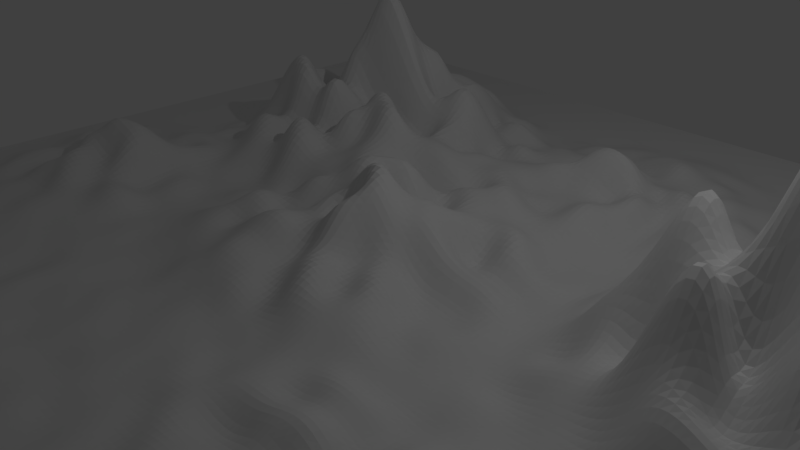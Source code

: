 # Source: BackgroundMenu.blend  (saved by Blender 2.79.0; exported with 4.5.12 LTS)
import bpy
from mathutils import Matrix  # noqa: F401  (used for matrix-valued properties, if any)

bpy.ops.wm.read_factory_settings(use_empty=True)
scene = bpy.context.scene
scene.name = 'Scene'

# ---- collections
col_collection_1 = bpy.data.collections.new('Collection 1'); scene.collection.children.link(col_collection_1)

# ---- world
world_world = bpy.data.worlds.new('World'); scene.world = world_world
world_world.color = (0.05088, 0.05088, 0.05088)
world_world.use_sun_shadow = False
world_world.sun_shadow_jitter_overblur = 0.0
world_world.cycles.sampling_method = 'MANUAL'

# ---- cameras
cam_camera = bpy.data.cameras.new('Camera')
cam_camera.clip_end = 100.0
cam_camera.lens = 35.0
cam_camera.sensor_width = 32.0
cam_camera.sensor_height = 18.0
cam_camera.ortho_scale = 7.314
cam_camera.dof.focus_distance = 0.0

# ---- lights
light_lamp = bpy.data.lights.new('Lamp', 'POINT')
light_lamp.transmission_factor = 0.0
light_lamp.cutoff_distance = 30.0
light_lamp.energy = 100.0
light_lamp.shadow_buffer_clip_start = 1.001
light_lamp.shadow_soft_size = 0.1
light_lamp.shadow_maximum_resolution = 0.006
light_lamp.use_absolute_resolution = True

# ---- meshes
me_plane_001 = bpy.data.meshes.new('Plane.001')
me_plane_001.from_pydata([(-1.0, -1.0, 3.684e-05), (1.0, -1.0, 0.0), (-1.0, 1.0, 0.0), (1.0, 1.0, 0.0), (-1.0, 0.9048, 0.0), (-1.0, 0.8095, 0.0), (-1.0, 0.7143, 0.0), (-1.0, 0.619, 0.0), (-1.0, 0.5238, 0.0), (-1.0, 0.4286, 0.0), (-1.0, 0.3333, 0.0), (-1.0, 0.2381, 0.0), (-1.0, 0.1429, 0.0), (-1.0, 0.04762, 0.0), (-1.0, -0.04762, 0.0), (-1.0, -0.1429, 0.0), (-1.0, -0.2381, 0.0), (-1.0, -0.3333, 3.925e-05), (-1.0, -0.4286, 0.000716), (-1.0, -0.5238, 0.006544), (-1.0, -0.619, 0.005777), (-1.0, -0.7143, 0.0008455), (-1.0, -0.8095, 0.0006791), (-1.0, -0.9048, 0.001058), (-0.9048, -1.0, 0.002581), (-0.8095, -1.0, 0.005641), (-0.7143, -1.0, 0.004857), (-0.619, -1.0, 0.008133), (-0.5238, -1.0, 0.006351), (-0.4286, -1.0, 0.01241), (-0.3333, -1.0, 0.007829), (-0.2381, -1.0, 0.004834), (-0.1429, -1.0, 0.0111), (-0.04762, -1.0, 0.005477), (0.04762, -1.0, 0.005369), (0.1429, -1.0, 0.009046), (0.2381, -1.0, 0.004932), (0.3333, -1.0, 0.003187), (0.4286, -1.0, 9.01e-05), (0.5238, -1.0, 0.0), (0.619, -1.0, 0.0), (0.7143, -1.0, 0.0), (0.8095, -1.0, 0.0), (0.9048, -1.0, 0.0), (1.0, -0.9048, 0.0), (1.0, -0.8095, 0.0), (1.0, -0.7143, 0.0), (1.0, -0.619, 0.0), (1.0, -0.5238, 0.0), (1.0, -0.4286, 0.0), (1.0, -0.3333, 0.0), (1.0, -0.2381, 0.0), (1.0, -0.1429, 0.0), (1.0, -0.04762, 0.01109), (1.0, 0.04762, 0.0004797), (1.0, 0.1429, 0.02346), (1.0, 0.2381, 0.00166), (1.0, 0.3333, 0.0), (1.0, 0.4286, 0.0), (1.0, 0.5238, 0.0), (1.0, 0.619, 0.0), (1.0, 0.7143, 0.0), (1.0, 0.8095, 0.0), (1.0, 0.9048, 0.0), (0.9048, 1.0, 0.0), (0.8095, 1.0, 0.0), (0.7143, 1.0, 0.0), (0.619, 1.0, 0.0), (0.5238, 1.0, 0.0), (0.4286, 1.0, 0.0), (0.3333, 1.0, 0.0), (0.2381, 1.0, 0.0), (0.1429, 1.0, 0.0), (0.04762, 1.0, 0.0), (-0.04762, 1.0, 0.0), (-0.1429, 1.0, 0.0), (-0.2381, 1.0, 0.0), (-0.3333, 1.0, 0.0), (-0.4286, 1.0, 0.0), (-0.5238, 1.0, 0.0), (-0.619, 1.0, 0.0), (-0.7143, 1.0, 0.0), (-0.8095, 1.0, 0.0), (-0.9048, 1.0, 0.0), (-0.9048, -0.9048, 0.003506), (-0.9048, -0.8095, 0.003595), (-0.9048, -0.7143, 0.011), (-0.9048, -0.619, 0.01653), (-0.9048, -0.5238, 0.01622), (-0.9048, -0.4286, 0.002776), (-0.9048, -0.3333, 0.004908), (-0.9048, -0.2381, 0.0136), (-0.9048, -0.1429, 0.02418), (-0.9048, -0.04762, 0.004612), (-0.9048, 0.04762, 0.0001598), (-0.9048, 0.1429, 0.0), (-0.9048, 0.2381, 0.0), (-0.9048, 0.3333, 0.0), (-0.9048, 0.4286, 0.0), (-0.9048, 0.5238, 0.0), (-0.9048, 0.619, 0.0), (-0.9048, 0.7143, 0.0), (-0.9048, 0.8095, 0.0), (-0.9048, 0.9048, 0.0), (-0.8095, -0.9048, 0.006396), (-0.8095, -0.8095, 0.003602), (-0.8095, -0.7143, 0.01962), (-0.8095, -0.619, 0.005414), (-0.8095, -0.5238, 0.01337), (-0.8095, -0.4286, 0.01528), (-0.8095, -0.3333, 0.04404), (-0.8095, -0.2381, 0.06103), (-0.8095, -0.1429, 0.08881), (-0.8095, -0.04762, 0.04024), (-0.8095, 0.04762, 0.01519), (-0.8095, 0.1429, 0.0), (-0.8095, 0.2381, 0.0), (-0.8095, 0.3333, 0.0), (-0.8095, 0.4286, 0.0), (-0.8095, 0.5238, 0.0), (-0.8095, 0.619, 0.0), (-0.8095, 0.7143, 0.0), (-0.8095, 0.8095, 0.0), (-0.8095, 0.9048, 0.0), (-0.7143, -0.9048, 0.001615), (-0.7143, -0.8095, 0.004534), (-0.7143, -0.7143, 0.02163), (-0.7143, -0.619, 0.03229), (-0.7143, -0.5238, 0.01003), (-0.7143, -0.4286, 0.0214), (-0.7143, -0.3333, 0.02224), (-0.7143, -0.2381, 0.01265), (-0.7143, -0.1429, 0.0571), (-0.7143, -0.04762, 0.04276), (-0.7143, 0.04762, 0.03993), (-0.7143, 0.1429, 0.002402), (-0.7143, 0.2381, 0.01028), (-0.7143, 0.3333, 0.01523), (-0.7143, 0.4286, 0.07996), (-0.7143, 0.5238, 0.001048), (-0.7143, 0.619, 0.0), (-0.7143, 0.7143, 0.0), (-0.7143, 0.8095, 0.0), (-0.7143, 0.9048, 0.0), (-0.619, -0.9048, 0.005833), (-0.619, -0.8095, 0.009737), (-0.619, -0.7143, 0.02021), (-0.619, -0.619, 0.03162), (-0.619, -0.5238, 0.01427), (-0.619, -0.4286, 0.01487), (-0.619, -0.3333, 0.01832), (-0.619, -0.2381, 0.05181), (-0.619, -0.1429, 0.1293), (-0.619, -0.04762, 0.02348), (-0.619, 0.04762, 0.05973), (-0.619, 0.1429, 0.01657), (-0.619, 0.2381, 0.08064), (-0.619, 0.3333, 0.1494), (-0.619, 0.4286, 0.1447), (-0.619, 0.5238, 0.0935), (-0.619, 0.619, 0.06534), (-0.619, 0.7143, 0.0), (-0.619, 0.8095, 0.0), (-0.619, 0.9048, 0.0), (-0.5238, -0.9048, 0.002947), (-0.5238, -0.8095, 0.00788), (-0.5238, -0.7143, 0.01277), (-0.5238, -0.619, 0.005015), (-0.5238, -0.5238, 0.02079), (-0.5238, -0.4286, 0.02438), (-0.5238, -0.3333, 0.0297), (-0.5238, -0.2381, 0.0643), (-0.5238, -0.1429, 0.009382), (-0.5238, -0.04762, 0.03725), (-0.5238, 0.04762, 0.0308), (-0.5238, 0.1429, 0.1532), (-0.5238, 0.2381, 0.2304), (-0.5238, 0.3333, 0.04657), (-0.5238, 0.4286, 0.2196), (-0.5238, 0.5238, 0.08174), (-0.5238, 0.619, 0.1082), (-0.5238, 0.7143, 0.01988), (-0.5238, 0.8095, 0.0), (-0.5238, 0.9048, 0.0), (-0.4286, -0.9048, 0.01161), (-0.4286, -0.8095, 0.004698), (-0.4286, -0.7143, -0.004193), (-0.4286, -0.619, -0.00269), (-0.4286, -0.5238, 0.01564), (-0.4286, -0.4286, 0.002831), (-0.4286, -0.3333, 0.009868), (-0.4286, -0.2381, 0.009228), (-0.4286, -0.1429, 0.01724), (-0.4286, -0.04762, 0.01832), (-0.4286, 0.04762, 0.04346), (-0.4286, 0.1429, 0.02074), (-0.4286, 0.2381, 0.1576), (-0.4286, 0.3333, 0.299), (-0.4286, 0.4286, 0.1159), (-0.4286, 0.5238, 0.2836), (-0.4286, 0.619, 0.09192), (-0.4286, 0.7143, 0.08077), (-0.4286, 0.8095, 0.0), (-0.4286, 0.9048, 0.0), (-0.3333, -0.9048, -0.00327), (-0.3333, -0.8095, -0.004928), (-0.3333, -0.7143, 0.00316), (-0.3333, -0.619, 0.01093), (-0.3333, -0.5238, 0.01177), (-0.3333, -0.4286, 0.01383), (-0.3333, -0.3333, 0.004229), (-0.3333, -0.2381, 0.008723), (-0.3333, -0.1429, 0.02076), (-0.3333, -0.04762, 0.04561), (-0.3333, 0.04762, 0.07047), (-0.3333, 0.1429, 0.1276), (-0.3333, 0.2381, 0.0615), (-0.3333, 0.3333, 0.05257), (-0.3333, 0.4286, 0.298), (-0.3333, 0.5238, 0.2315), (-0.3333, 0.619, 0.1382), (-0.3333, 0.7143, 0.009642), (-0.3333, 0.8095, 0.0), (-0.3333, 0.9048, 0.0), (-0.2381, -0.9048, 0.001154), (-0.2381, -0.8095, -0.006419), (-0.2381, -0.7143, -0.0008025), (-0.2381, -0.619, 0.006794), (-0.2381, -0.5238, -0.01005), (-0.2381, -0.4286, -0.005218), (-0.2381, -0.3333, -0.0008378), (-0.2381, -0.2381, 0.0279), (-0.2381, -0.1429, 0.05964), (-0.2381, -0.04762, 0.08049), (-0.2381, 0.04762, 0.05258), (-0.2381, 0.1429, 0.09058), (-0.2381, 0.2381, 0.1978), (-0.2381, 0.3333, 0.02874), (-0.2381, 0.4286, 0.06601), (-0.2381, 0.5238, 0.2283), (-0.2381, 0.619, 0.1214), (-0.2381, 0.7143, 0.02359), (-0.2381, 0.8095, 0.0), (-0.2381, 0.9048, 0.0), (-0.1429, -0.9048, -0.0001402), (-0.1429, -0.8095, 0.002417), (-0.1429, -0.7143, -0.006744), (-0.1429, -0.619, 0.003877), (-0.1429, -0.5238, 0.005071), (-0.1429, -0.4286, 0.001469), (-0.1429, -0.3333, 0.01919), (-0.1429, -0.2381, 0.04355), (-0.1429, -0.1429, 0.09212), (-0.1429, -0.04762, 0.07665), (-0.1429, 0.04762, 0.043), (-0.1429, 0.1429, 0.1211), (-0.1429, 0.2381, 0.1343), (-0.1429, 0.3333, 0.1652), (-0.1429, 0.4286, 0.1884), (-0.1429, 0.5238, 0.04341), (-0.1429, 0.619, 0.01586), (-0.1429, 0.7143, 0.0), (-0.1429, 0.8095, 0.0), (-0.1429, 0.9048, 0.0), (-0.04762, -0.9048, 0.003008), (-0.04762, -0.8095, 0.0006685), (-0.04762, -0.7143, -0.0007549), (-0.04762, -0.619, 0.01106), (-0.04762, -0.5238, 0.00815), (-0.04762, -0.4286, 0.00952), (-0.04762, -0.3333, 0.02614), (-0.04762, -0.2381, 0.0642), (-0.04762, -0.1429, 0.1222), (-0.04762, -0.04762, 0.1694), (-0.04762, 0.04762, 0.1871), (-0.04762, 0.1429, 0.05843), (-0.04762, 0.2381, 0.1191), (-0.04762, 0.3333, 0.1183), (-0.04762, 0.4286, 0.009612), (-0.04762, 0.5238, 0.03471), (-0.04762, 0.619, 0.01074), (-0.04762, 0.7143, 0.01557), (-0.04762, 0.8095, 0.0), (-0.04762, 0.9048, 0.0), (0.04762, -0.9048, 0.0004187), (0.04762, -0.8095, 0.009086), (0.04762, -0.7143, 0.001537), (0.04762, -0.619, -0.001646), (0.04762, -0.5238, 0.007465), (0.04762, -0.4286, 0.01744), (0.04762, -0.3333, 0.01644), (0.04762, -0.2381, 0.0229), (0.04762, -0.1429, 0.1106), (0.04762, -0.04762, 0.1913), (0.04762, 0.04762, 0.05412), (0.04762, 0.1429, 0.01951), (0.04762, 0.2381, 0.01665), (0.04762, 0.3333, 0.08837), (0.04762, 0.4286, 0.07184), (0.04762, 0.5238, 0.07006), (0.04762, 0.619, 0.02428), (0.04762, 0.7143, 0.03282), (0.04762, 0.8095, 0.003511), (0.04762, 0.9048, 0.0), (0.1429, -0.9048, 0.01099), (0.1429, -0.8095, 0.007558), (0.1429, -0.7143, 0.01157), (0.1429, -0.619, 0.02312), (0.1429, -0.5238, 0.01324), (0.1429, -0.4286, 0.008322), (0.1429, -0.3333, 0.02307), (0.1429, -0.2381, 0.07827), (0.1429, -0.1429, 0.07873), (0.1429, -0.04762, 0.05994), (0.1429, 0.04762, 0.09915), (0.1429, 0.1429, 0.0571), (0.1429, 0.2381, 0.09594), (0.1429, 0.3333, 0.0634), (0.1429, 0.4286, 0.09128), (0.1429, 0.5238, 0.07797), (0.1429, 0.619, 0.04625), (0.1429, 0.7143, 0.04926), (0.1429, 0.8095, 0.003451), (0.1429, 0.9048, 0.0), (0.2381, -0.9048, 0.005082), (0.2381, -0.8095, 0.008635), (0.2381, -0.7143, 0.01424), (0.2381, -0.619, 0.02387), (0.2381, -0.5238, 0.02379), (0.2381, -0.4286, 0.04966), (0.2381, -0.3333, 0.01788), (0.2381, -0.2381, 0.06344), (0.2381, -0.1429, 0.01398), (0.2381, -0.04762, 0.03207), (0.2381, 0.04762, 0.02232), (0.2381, 0.1429, 0.09079), (0.2381, 0.2381, 0.05255), (0.2381, 0.3333, 0.1001), (0.2381, 0.4286, 0.01919), (0.2381, 0.5238, 0.06826), (0.2381, 0.619, 0.04538), (0.2381, 0.7143, 0.0425), (0.2381, 0.8095, 0.01339), (0.2381, 0.9048, 0.0), (0.3333, -0.9048, 0.004197), (0.3333, -0.8095, 0.0003857), (0.3333, -0.7143, 0.0168), (0.3333, -0.619, 0.02872), (0.3333, -0.5238, 0.01936), (0.3333, -0.4286, 0.07269), (0.3333, -0.3333, 0.06523), (0.3333, -0.2381, 0.01418), (0.3333, -0.1429, 0.02827), (0.3333, -0.04762, 0.03243), (0.3333, 0.04762, 0.008155), (0.3333, 0.1429, 0.02817), (0.3333, 0.2381, 0.007764), (0.3333, 0.3333, 0.01422), (0.3333, 0.4286, 0.009636), (0.3333, 0.5238, 0.104), (0.3333, 0.619, 0.04071), (0.3333, 0.7143, 0.00758), (0.3333, 0.8095, 0.0005743), (0.3333, 0.9048, 0.0), (0.4286, -0.9048, 0.001354), (0.4286, -0.8095, 0.001569), (0.4286, -0.7143, 0.008862), (0.4286, -0.619, 0.02763), (0.4286, -0.5238, 0.0554), (0.4286, -0.4286, 0.006569), (0.4286, -0.3333, 0.005375), (0.4286, -0.2381, 0.02147), (0.4286, -0.1429, 0.003101), (0.4286, -0.04762, 0.02653), (0.4286, 0.04762, 0.02698), (0.4286, 0.1429, 0.07284), (0.4286, 0.2381, 0.03472), (0.4286, 0.3333, 0.04375), (0.4286, 0.4286, 0.0261), (0.4286, 0.5238, 0.05826), (0.4286, 0.619, 0.0273), (0.4286, 0.7143, 0.008129), (0.4286, 0.8095, 0.0), (0.4286, 0.9048, 0.0), (0.5238, -0.9048, 0.0), (0.5238, -0.8095, 0.0), (0.5238, -0.7143, 0.0121), (0.5238, -0.619, 0.02534), (0.5238, -0.5238, 0.02038), (0.5238, -0.4286, 0.01161), (0.5238, -0.3333, 0.005463), (0.5238, -0.2381, 0.008752), (0.5238, -0.1429, 0.03945), (0.5238, -0.04762, 0.08846), (0.5238, 0.04762, 0.1854), (0.5238, 0.1429, 0.166), (0.5238, 0.2381, 0.04288), (0.5238, 0.3333, 0.03347), (0.5238, 0.4286, 0.01635), (0.5238, 0.5238, 0.01097), (0.5238, 0.619, 0.003348), (0.5238, 0.7143, 0.0), (0.5238, 0.8095, 0.0), (0.5238, 0.9048, 0.0), (0.619, -0.9048, 0.0), (0.619, -0.8095, 0.0), (0.619, -0.7143, 0.0), (0.619, -0.619, 0.0003771), (0.619, -0.5238, 0.01074), (0.619, -0.4286, 0.01257), (0.619, -0.3333, 0.01707), (0.619, -0.2381, 0.001715), (0.619, -0.1429, 0.04576), (0.619, -0.04762, 0.2778), (0.619, 0.04762, 0.1718), (0.619, 0.1429, 0.1481), (0.619, 0.2381, 0.0876), (0.619, 0.3333, 0.001905), (0.619, 0.4286, 0.0), (0.619, 0.5238, 0.0), (0.619, 0.619, 0.0), (0.619, 0.7143, 0.0), (0.619, 0.8095, 0.0), (0.619, 0.9048, 0.0), (0.7143, -0.9048, 0.0), (0.7143, -0.8095, 0.0), (0.7143, -0.7143, 0.0), (0.7143, -0.619, 0.0), (0.7143, -0.5238, 0.005541), (0.7143, -0.4286, 0.003131), (0.7143, -0.3333, 0.001214), (0.7143, -0.2381, 0.0004167), (0.7143, -0.1429, 0.1482), (0.7143, -0.04762, 0.1136), (0.7143, 0.04762, 0.3677), (0.7143, 0.1429, 0.2627), (0.7143, 0.2381, 0.2326), (0.7143, 0.3333, 0.01334), (0.7143, 0.4286, 0.005634), (0.7143, 0.5238, 0.0), (0.7143, 0.619, 0.0), (0.7143, 0.7143, 0.0), (0.7143, 0.8095, 0.0), (0.7143, 0.9048, 0.0), (0.8095, -0.9048, 0.0), (0.8095, -0.8095, 0.0), (0.8095, -0.7143, 0.0), (0.8095, -0.619, 0.0), (0.8095, -0.5238, 0.0), (0.8095, -0.4286, 0.0), (0.8095, -0.3333, 0.0), (0.8095, -0.2381, 0.0), (0.8095, -0.1429, 0.0655), (0.8095, -0.04762, 0.267), (0.8095, 0.04762, 0.3939), (0.8095, 0.1429, 0.1265), (0.8095, 0.2381, 0.07178), (0.8095, 0.3333, 0.1241), (0.8095, 0.4286, 0.0), (0.8095, 0.5238, 0.0), (0.8095, 0.619, 0.0), (0.8095, 0.7143, 0.0), (0.8095, 0.8095, 0.0), (0.8095, 0.9048, 0.0), (0.9048, -0.9048, 0.0), (0.9048, -0.8095, 0.0), (0.9048, -0.7143, 0.0), (0.9048, -0.619, 0.0), (0.9048, -0.5238, 0.0), (0.9048, -0.4286, 0.0), (0.9048, -0.3333, 0.0), (0.9048, -0.2381, 0.0), (0.9048, -0.1429, 0.02982), (0.9048, -0.04762, 0.04938), (0.9048, 0.04762, 0.07544), (0.9048, 0.1429, 0.1431), (0.9048, 0.2381, 0.0392), (0.9048, 0.3333, 0.0448), (0.9048, 0.4286, 0.0), (0.9048, 0.5238, 0.0), (0.9048, 0.619, 0.0), (0.9048, 0.7143, 0.0), (0.9048, 0.8095, 0.0), (0.9048, 0.9048, 0.0), (-1.0, -0.9524, 0.0008789), (0.9524, -1.0, 0.0), (1.0, 0.9524, 0.0), (-0.9524, 1.0, 0.0), (-1.0, 0.9524, 0.0), (-1.0, 0.8571, 0.0), (-1.0, 0.7619, 0.0), (-1.0, 0.6667, 0.0), (-1.0, 0.5714, 0.0), (-1.0, 0.4762, 0.0), (-1.0, 0.381, 0.0), (-1.0, 0.2857, 0.0), (-1.0, 0.1905, 0.0), (-1.0, 0.09524, 0.0), (-1.0, 7.451e-09, 0.0), (-1.0, -0.09524, 0.0), (-1.0, -0.1905, 0.0), (-1.0, -0.2857, 0.0), (-1.0, -0.381, 0.0005734), (-1.0, -0.4762, 0.005795), (-1.0, -0.5714, 0.004364), (-1.0, -0.6667, 0.002752), (-1.0, -0.7619, 0.002623), (-1.0, -0.8571, 0.0007657), (-0.9524, -1.0, 0.0004743), (-0.8571, -1.0, 0.004001), (-0.7619, -1.0, 0.005852), (-0.6667, -1.0, 0.001462), (-0.5714, -1.0, 0.003741), (-0.4762, -1.0, 0.01189), (-0.381, -1.0, 0.00809), (-0.2857, -1.0, 0.01542), (-0.1905, -1.0, 0.001398), (-0.09524, -1.0, 0.0007666), (-7.451e-09, -1.0, 0.009661), (0.09524, -1.0, 0.004184), (0.1905, -1.0, 0.004053), (0.2857, -1.0, 0.0004648), (0.381, -1.0, 0.0004391), (0.4762, -1.0, 0.0), (0.5714, -1.0, 0.0), (0.6667, -1.0, 0.0), (0.7619, -1.0, 0.0), (0.8571, -1.0, 0.0), (1.0, -0.9524, 0.0), (1.0, -0.8571, 0.0), (1.0, -0.7619, 0.0), (1.0, -0.6667, 0.0), (1.0, -0.5714, 0.0), (1.0, -0.4762, 0.0), (1.0, -0.381, 0.0), (1.0, -0.2857, 0.0), (1.0, -0.1905, 0.0), (1.0, -0.09524, 0.0), (1.0, -7.451e-09, 0.01401), (1.0, 0.09524, 0.059), (1.0, 0.1905, 0.02312), (1.0, 0.2857, 0.0), (1.0, 0.381, 0.0), (1.0, 0.4762, 0.0), (1.0, 0.5714, 0.0), (1.0, 0.6667, 0.0), (1.0, 0.7619, 0.0), (1.0, 0.8571, 0.0), (0.9524, 1.0, 0.0), (0.8571, 1.0, 0.0), (0.7619, 1.0, 0.0), (0.6667, 1.0, 0.0), (0.5714, 1.0, 0.0), (0.4762, 1.0, 0.0), (0.381, 1.0, 0.0), (0.2857, 1.0, 0.0), (0.1905, 1.0, 0.0), (0.09524, 1.0, 0.0), (7.451e-09, 1.0, 0.0), (-0.09524, 1.0, 0.0), (-0.1905, 1.0, 0.0), (-0.2857, 1.0, 0.0), (-0.381, 1.0, 0.0), (-0.4762, 1.0, 0.0), (-0.5714, 1.0, 0.0), (-0.6667, 1.0, 0.0), (-0.7619, 1.0, 0.0), (-0.8571, 1.0, 0.0), (-0.9048, 0.9524, 0.0), (-0.9048, -0.9524, 0.003013), (-0.9048, -0.8571, 0.004321), (-0.9048, -0.7619, 0.007785), (-0.9048, -0.6667, 0.006513), (-0.9048, -0.5714, 0.01266), (-0.9048, -0.4762, 0.005697), (-0.9048, -0.381, 0.007125), (-0.9048, -0.2857, 0.01017), (-0.9048, -0.1905, 0.002717), (-0.9048, -0.09524, 0.01233), (-0.9048, -7.451e-09, 0.00392), (-0.9048, 0.09524, 0.0), (-0.9048, 0.1905, 0.0), (-0.9048, 0.2857, 0.0), (-0.9048, 0.381, 0.0), (-0.9048, 0.4762, 0.0), (-0.9048, 0.5714, 0.0), (-0.9048, 0.6667, 0.0), (-0.9048, 0.7619, 0.0), (-0.9048, 0.8571, 0.0), (-0.8095, 0.9524, 0.0), (-0.8095, -0.9524, 0.006133), (-0.8095, -0.8571, 0.002501), (-0.8095, -0.7619, 0.02108), (-0.8095, -0.6667, 0.03115), (-0.8095, -0.5714, 0.01593), (-0.8095, -0.4762, 0.006809), (-0.8095, -0.381, 0.01153), (-0.8095, -0.2857, 0.03981), (-0.8095, -0.1905, 0.01604), (-0.8095, -0.09524, 0.001021), (-0.8095, -7.451e-09, 0.006163), (-0.8095, 0.09524, 0.004495), (-0.8095, 0.1905, 0.0), (-0.8095, 0.2857, 0.0), (-0.8095, 0.381, 0.0), (-0.8095, 0.4762, 0.0), (-0.8095, 0.5714, 0.0), (-0.8095, 0.6667, 0.0), (-0.8095, 0.7619, 0.0), (-0.8095, 0.8571, 0.0), (-0.7143, 0.9524, 0.0), (-0.7143, -0.9524, 0.0008295), (-0.7143, -0.8571, 0.01201), (-0.7143, -0.7619, 0.01672), (-0.7143, -0.6667, 0.02754), (-0.7143, -0.5714, 0.05292), (-0.7143, -0.4762, 0.02678), (-0.7143, -0.381, 0.03164), (-0.7143, -0.2857, 0.07949), (-0.7143, -0.1905, 0.1279), (-0.7143, -0.09524, 0.08916), (-0.7143, -7.451e-09, 0.01633), (-0.7143, 0.09524, 0.003164), (-0.7143, 0.1905, 0.02648), (-0.7143, 0.2857, 0.06936), (-0.7143, 0.381, 0.05146), (-0.7143, 0.4762, 0.07024), (-0.7143, 0.5714, 0.003624), (-0.7143, 0.6667, 0.0), (-0.7143, 0.7619, 0.0), (-0.7143, 0.8571, 0.0), (-0.619, 0.9524, 0.0), (-0.619, -0.9524, 0.006323), (-0.619, -0.8571, 0.001287), (-0.619, -0.7619, 0.01775), (-0.619, -0.6667, 0.01923), (-0.619, -0.5714, 0.0107), (-0.619, -0.4762, 0.02832), (-0.619, -0.381, 0.03127), (-0.619, -0.2857, 0.08653), (-0.619, -0.1905, 0.03912), (-0.619, -0.09524, 0.1356), (-0.619, -7.451e-09, 0.003471), (-0.619, 0.09524, 0.01783), (-0.619, 0.1905, 0.07035), (-0.619, 0.2857, 0.1743), (-0.619, 0.381, 0.1126), (-0.619, 0.4762, 0.03555), (-0.619, 0.5714, 0.05301), (-0.619, 0.6667, 0.009093), (-0.619, 0.7619, 0.0), (-0.619, 0.8571, 0.0), (-0.5238, 0.9524, 0.0), (-0.5238, -0.9524, 0.0008665), (-0.5238, -0.8571, 0.0008863), (-0.5238, -0.7619, -0.003234), (-0.5238, -0.6667, 0.01579), (-0.5238, -0.5714, 0.01314), (-0.5238, -0.4762, 0.01607), (-0.5238, -0.381, 0.01622), (-0.5238, -0.2857, 0.0242), (-0.5238, -0.1905, 0.008043), (-0.5238, -0.09524, 0.02401), (-0.5238, -7.451e-09, 0.01872), (-0.5238, 0.09524, 0.05446), (-0.5238, 0.1905, 0.02025), (-0.5238, 0.2857, 0.2546), (-0.5238, 0.381, 0.01276), (-0.5238, 0.4762, 0.08565), (-0.5238, 0.5714, 0.1871), (-0.5238, 0.6667, 0.1014), (-0.5238, 0.7619, 0.0003342), (-0.5238, 0.8571, 0.0), (-0.4286, 0.9524, 0.0), (-0.4286, -0.9524, 0.006002), (-0.4286, -0.8571, -0.002462), (-0.4286, -0.7619, 0.0002346), (-0.4286, -0.6667, -0.003218), (-0.4286, -0.5714, 0.01798), (-0.4286, -0.4762, 0.002881), (-0.4286, -0.381, 0.01207), (-0.4286, -0.2857, 0.009004), (-0.4286, -0.1905, 0.004398), (-0.4286, -0.09524, 0.001222), (-0.4286, -7.451e-09, 0.0054), (-0.4286, 0.09524, 0.07359), (-0.4286, 0.1905, 0.05902), (-0.4286, 0.2857, 0.1057), (-0.4286, 0.381, 0.2632), (-0.4286, 0.4762, 0.05569), (-0.4286, 0.5714, 0.1667), (-0.4286, 0.6667, 0.02832), (-0.4286, 0.7619, 4.352e-05), (-0.4286, 0.8571, 0.0), (-0.3333, 0.9524, 0.0), (-0.3333, -0.9524, 0.007298), (-0.3333, -0.8571, 0.003704), (-0.3333, -0.7619, 0.01199), (-0.3333, -0.6667, -0.001924), (-0.3333, -0.5714, 0.005698), (-0.3333, -0.4762, 0.01136), (-0.3333, -0.381, 0.001898), (-0.3333, -0.2857, 0.0005598), (-0.3333, -0.1905, 0.0189), (-0.3333, -0.09524, 0.01177), (-0.3333, -7.451e-09, 0.0073), (-0.3333, 0.09524, 0.1467), (-0.3333, 0.1905, 0.02886), (-0.3333, 0.2857, 0.1395), (-0.3333, 0.381, 0.4067), (-0.3333, 0.4762, 0.2035), (-0.3333, 0.5714, 0.001842), (-0.3333, 0.6667, 0.1121), (-0.3333, 0.7619, 0.008847), (-0.3333, 0.8571, 0.0), (-0.2381, 0.9524, 0.0), (-0.2381, -0.9524, -0.002018), (-0.2381, -0.8571, -0.002783), (-0.2381, -0.7619, -0.005347), (-0.2381, -0.6667, -0.01026), (-0.2381, -0.5714, 0.004522), (-0.2381, -0.4762, 0.005618), (-0.2381, -0.381, -0.000671), (-0.2381, -0.2857, 0.009125), (-0.2381, -0.1905, 0.04957), (-0.2381, -0.09524, 0.09193), (-0.2381, -7.451e-09, 0.002001), (-0.2381, 0.09524, 0.09249), (-0.2381, 0.1905, 0.08796), (-0.2381, 0.2857, 0.2148), (-0.2381, 0.381, 0.2106), (-0.2381, 0.4762, 0.08264), (-0.2381, 0.5714, 0.1682), (-0.2381, 0.6667, 0.02374), (-0.2381, 0.7619, 9.895e-05), (-0.2381, 0.8571, 0.0), (-0.1429, 0.9524, 0.0), (-0.1429, -0.9524, 0.004806), (-0.1429, -0.8571, 0.01113), (-0.1429, -0.7619, 0.008371), (-0.1429, -0.6667, 0.01041), (-0.1429, -0.5714, -0.004397), (-0.1429, -0.4762, 0.006802), (-0.1429, -0.381, 0.008458), (-0.1429, -0.2857, 0.04173), (-0.1429, -0.1905, 0.05844), (-0.1429, -0.09524, 0.02627), (-0.1429, -7.451e-09, 0.1502), (-0.1429, 0.09524, 0.1399), (-0.1429, 0.1905, 0.117), (-0.1429, 0.2857, 0.1094), (-0.1429, 0.381, 0.1259), (-0.1429, 0.4762, 0.137), (-0.1429, 0.5714, 0.1176), (-0.1429, 0.6667, 0.01784), (-0.1429, 0.7619, 0.0), (-0.1429, 0.8571, 0.0), (-0.04762, 0.9524, 0.0), (-0.04762, -0.9524, 0.006347), (-0.04762, -0.8571, -0.0004926), (-0.04762, -0.7619, 0.003475), (-0.04762, -0.6667, 5.619e-05), (-0.04762, -0.5714, -0.004081), (-0.04762, -0.4762, 0.0003637), (-0.04762, -0.381, 0.01347), (-0.04762, -0.2857, 0.04704), (-0.04762, -0.1905, 0.06984), (-0.04762, -0.09524, 0.06595), (-0.04762, -7.451e-09, 0.08534), (-0.04762, 0.09524, 0.1759), (-0.04762, 0.1905, 0.03204), (-0.04762, 0.2857, 0.09778), (-0.04762, 0.381, 0.06608), (-0.04762, 0.4762, 0.1225), (-0.04762, 0.5714, 0.04395), (-0.04762, 0.6667, 0.005652), (-0.04762, 0.7619, 0.0), (-0.04762, 0.8571, 0.0), (0.04762, 0.9524, 0.0), (0.04762, -0.9524, 0.007257), (0.04762, -0.8571, 0.006292), (0.04762, -0.7619, 0.007631), (0.04762, -0.6667, 0.01048), (0.04762, -0.5714, 0.01299), (0.04762, -0.4762, 0.01089), (0.04762, -0.381, 0.01633), (0.04762, -0.2857, 0.02419), (0.04762, -0.1905, 0.08408), (0.04762, -0.09524, 0.1919), (0.04762, -7.451e-09, 0.2351), (0.04762, 0.09524, 0.05706), (0.04762, 0.1905, 0.139), (0.04762, 0.2857, 0.1089), (0.04762, 0.381, 0.07602), (0.04762, 0.4762, 0.03371), (0.04762, 0.5714, 0.0506), (0.04762, 0.6667, 0.05689), (0.04762, 0.7619, 0.01388), (0.04762, 0.8571, 0.0), (0.1429, 0.9524, 0.0), (0.1429, -0.9524, 0.005416), (0.1429, -0.8571, 0.005976), (0.1429, -0.7619, 0.01283), (0.1429, -0.6667, 0.01391), (0.1429, -0.5714, 0.0229), (0.1429, -0.4762, 0.0405), (0.1429, -0.381, 0.02299), (0.1429, -0.2857, 0.05045), (0.1429, -0.1905, 0.03152), (0.1429, -0.09524, 0.08975), (0.1429, -7.451e-09, 0.1464), (0.1429, 0.09524, 0.1326), (0.1429, 0.1905, 0.07563), (0.1429, 0.2857, 0.03539), (0.1429, 0.381, 0.04285), (0.1429, 0.4762, 0.1432), (0.1429, 0.5714, 0.06566), (0.1429, 0.6667, 0.004632), (0.1429, 0.7619, 0.006781), (0.1429, 0.8571, 0.0), (0.2381, 0.9524, 0.0), (0.2381, -0.9524, 0.005152), (0.2381, -0.8571, 0.006304), (0.2381, -0.7619, 0.01094), (0.2381, -0.6667, 0.02623), (0.2381, -0.5714, 0.04552), (0.2381, -0.4762, 0.006623), (0.2381, -0.381, 0.04198), (0.2381, -0.2857, 0.03491), (0.2381, -0.1905, 0.06198), (0.2381, -0.09524, 0.01883), (0.2381, -7.451e-09, 0.06862), (0.2381, 0.09524, 0.08626), (0.2381, 0.1905, 0.03448), (0.2381, 0.2857, 0.08262), (0.2381, 0.381, 0.04604), (0.2381, 0.4762, 0.1544), (0.2381, 0.5714, 0.0327), (0.2381, 0.6667, 0.07664), (0.2381, 0.7619, 0.02953), (0.2381, 0.8571, 0.0), (0.3333, 0.9524, 0.0), (0.3333, -0.9524, 0.002562), (0.3333, -0.8571, 0.0009763), (0.3333, -0.7619, 0.01374), (0.3333, -0.6667, 0.01544), (0.3333, -0.5714, 0.04305), (0.3333, -0.4762, 0.05487), (0.3333, -0.381, 0.04895), (0.3333, -0.2857, 0.01117), (0.3333, -0.1905, 0.0218), (0.3333, -0.09524, 0.03098), (0.3333, -7.451e-09, 0.017), (0.3333, 0.09524, 0.02006), (0.3333, 0.1905, 0.007257), (0.3333, 0.2857, 0.0156), (0.3333, 0.381, 0.006485), (0.3333, 0.4762, 0.06974), (0.3333, 0.5714, 0.01566), (0.3333, 0.6667, 0.05496), (0.3333, 0.7619, 0.01981), (0.3333, 0.8571, 0.0), (0.4286, 0.9524, 0.0), (0.4286, -0.9524, 0.0001778), (0.4286, -0.8571, 0.0009379), (0.4286, -0.7619, 0.006063), (0.4286, -0.6667, 0.02116), (0.4286, -0.5714, 0.04011), (0.4286, -0.4762, 0.03741), (0.4286, -0.381, 0.01463), (0.4286, -0.2857, 0.00364), (0.4286, -0.1905, 0.02675), (0.4286, -0.09524, 0.008178), (0.4286, -7.451e-09, 0.0298), (0.4286, 0.09524, 0.05382), (0.4286, 0.1905, 0.03072), (0.4286, 0.2857, 0.02076), (0.4286, 0.381, 0.007346), (0.4286, 0.4762, 0.02651), (0.4286, 0.5714, 0.02126), (0.4286, 0.6667, 0.026), (0.4286, 0.7619, 0.0), (0.4286, 0.8571, 0.0), (0.5238, 0.9524, 0.0), (0.5238, -0.9524, 0.0), (0.5238, -0.8571, 0.0), (0.5238, -0.7619, 0.001178), (0.5238, -0.6667, 0.01261), (0.5238, -0.5714, 0.02568), (0.5238, -0.4762, 0.03451), (0.5238, -0.381, 0.05341), (0.5238, -0.2857, 0.02551), (0.5238, -0.1905, 0.008054), (0.5238, -0.09524, 0.05286), (0.5238, -7.451e-09, 0.09386), (0.5238, 0.09524, 0.2138), (0.5238, 0.1905, 0.0826), (0.5238, 0.2857, 0.04148), (0.5238, 0.381, 0.004479), (0.5238, 0.4762, 0.008631), (0.5238, 0.5714, 0.0001913), (0.5238, 0.6667, 0.0), (0.5238, 0.7619, 0.0), (0.5238, 0.8571, 0.0), (0.619, 0.9524, 0.0), (0.619, -0.9524, 0.0), (0.619, -0.8571, 0.0), (0.619, -0.7619, 0.0), (0.619, -0.6667, 0.003639), (0.619, -0.5714, 0.002479), (0.619, -0.4762, 0.02041), (0.619, -0.381, 0.009524), (0.619, -0.2857, 0.01113), (0.619, -0.1905, 0.009494), (0.619, -0.09524, 0.1415), (0.619, -7.451e-09, 0.1866), (0.619, 0.09524, 0.2102), (0.619, 0.1905, 0.08739), (0.619, 0.2857, 0.0136), (0.619, 0.381, 0.04632), (0.619, 0.4762, 0.0), (0.619, 0.5714, 0.0), (0.619, 0.6667, 0.0), (0.619, 0.7619, 0.0), (0.619, 0.8571, 0.0), (0.7143, 0.9524, 0.0), (0.7143, -0.9524, 0.0), (0.7143, -0.8571, 0.0), (0.7143, -0.7619, 0.0), (0.7143, -0.6667, 0.0), (0.7143, -0.5714, 0.0003081), (0.7143, -0.4762, 0.0008961), (0.7143, -0.381, 0.007144), (0.7143, -0.2857, 0.0005871), (0.7143, -0.1905, 0.01493), (0.7143, -0.09524, 0.0546), (0.7143, -7.451e-09, 0.02197), (0.7143, 0.09524, 0.5957), (0.7143, 0.1905, 0.2982), (0.7143, 0.2857, 0.2455), (0.7143, 0.381, 0.0751), (0.7143, 0.4762, 0.0), (0.7143, 0.5714, 0.0), (0.7143, 0.6667, 0.0), (0.7143, 0.7619, 0.0), (0.7143, 0.8571, 0.0), (0.8095, 0.9524, 0.0), (0.8095, -0.9524, 0.0), (0.8095, -0.8571, 0.0), (0.8095, -0.7619, 0.0), (0.8095, -0.6667, 0.0), (0.8095, -0.5714, 0.0), (0.8095, -0.4762, 0.0), (0.8095, -0.381, 0.0), (0.8095, -0.2857, 0.0), (0.8095, -0.1905, 0.05073), (0.8095, -0.09524, 0.07879), (0.8095, -7.451e-09, 0.2567), (0.8095, 0.09524, 0.2401), (0.8095, 0.1905, 0.2111), (0.8095, 0.2857, 0.04963), (0.8095, 0.381, 0.05695), (0.8095, 0.4762, 0.0), (0.8095, 0.5714, 0.0), (0.8095, 0.6667, 0.0), (0.8095, 0.7619, 0.0), (0.8095, 0.8571, 0.0), (0.9048, 0.9524, 0.0), (0.9048, -0.9524, 0.0), (0.9048, -0.8571, 0.0), (0.9048, -0.7619, 0.0), (0.9048, -0.6667, 0.0), (0.9048, -0.5714, 0.0), (0.9048, -0.4762, 0.0), (0.9048, -0.381, 0.0), (0.9048, -0.2857, 0.0), (0.9048, -0.1905, 0.0), (0.9048, -0.09524, 0.09592), (0.9048, -7.451e-09, 0.07049), (0.9048, 0.09524, 0.1914), (0.9048, 0.1905, 0.1929), (0.9048, 0.2857, 0.09053), (0.9048, 0.381, 0.0), (0.9048, 0.4762, 0.0), (0.9048, 0.5714, 0.0), (0.9048, 0.6667, 0.0), (0.9048, 0.7619, 0.0), (0.9048, 0.8571, 0.0), (-0.9524, -0.9048, 0.0001324), (-0.9524, -0.8095, 0.004107), (-0.9524, -0.7143, 0.004493), (-0.9524, -0.619, 0.01075), (-0.9524, -0.5238, 0.005097), (-0.9524, -0.4286, 0.002177), (-0.9524, -0.3333, 0.001652), (-0.9524, -0.2381, 0.001994), (-0.9524, -0.1429, 0.002879), (-0.9524, -0.04762, 0.001535), (-0.9524, 0.04762, 0.0), (-0.9524, 0.1429, 0.0), (-0.9524, 0.2381, 0.0), (-0.9524, 0.3333, 0.0), (-0.9524, 0.4286, 0.0), (-0.9524, 0.5238, 0.0), (-0.9524, 0.619, 0.0), (-0.9524, 0.7143, 0.0), (-0.9524, 0.8095, 0.0), (-0.9524, 0.9048, 0.0), (-0.8571, -0.9048, 0.005904), (-0.8571, -0.8095, 0.00471), (-0.8571, -0.7143, 0.01229), (-0.8571, -0.619, 0.01201), (-0.8571, -0.5238, 0.02126), (-0.8571, -0.4286, 0.01445), (-0.8571, -0.3333, 0.006466), (-0.8571, -0.2381, 0.01921), (-0.8571, -0.1429, 0.04436), (-0.8571, -0.04762, 0.04197), (-0.8571, 0.04762, 0.003451), (-0.8571, 0.1429, 0.0), (-0.8571, 0.2381, 0.0), (-0.8571, 0.3333, 0.0), (-0.8571, 0.4286, 0.0), (-0.8571, 0.5238, 0.0), (-0.8571, 0.619, 0.0), (-0.8571, 0.7143, 0.0), (-0.8571, 0.8095, 0.0), (-0.8571, 0.9048, 0.0), (-0.7619, -0.9048, 0.004608), (-0.7619, -0.8095, 0.01532), (-0.7619, -0.7143, 0.01842), (-0.7619, -0.619, 0.02683), (-0.7619, -0.5238, 0.03332), (-0.7619, -0.4286, 0.01856), (-0.7619, -0.3333, 0.00637), (-0.7619, -0.2381, 0.01201), (-0.7619, -0.1429, 0.01424), (-0.7619, -0.04762, 0.08244), (-0.7619, 0.04762, 0.02759), (-0.7619, 0.1429, 0.002194), (-0.7619, 0.2381, 0.0002331), (-0.7619, 0.3333, 0.01966), (-0.7619, 0.4286, 0.01852), (-0.7619, 0.5238, 0.0006208), (-0.7619, 0.619, 0.0), (-0.7619, 0.7143, 0.0), (-0.7619, 0.8095, 0.0), (-0.7619, 0.9048, 0.0), (-0.6667, -0.9048, 0.01052), (-0.6667, -0.8095, 0.006014), (-0.6667, -0.7143, 0.006734), (-0.6667, -0.619, 0.01481), (-0.6667, -0.5238, 0.0121), (-0.6667, -0.4286, 0.0311), (-0.6667, -0.3333, 0.0164), (-0.6667, -0.2381, 0.1174), (-0.6667, -0.1429, 0.1842), (-0.6667, -0.04762, 0.01641), (-0.6667, 0.04762, 0.05042), (-0.6667, 0.1429, 0.04664), (-0.6667, 0.2381, 0.03275), (-0.6667, 0.3333, 0.08538), (-0.6667, 0.4286, 0.09895), (-0.6667, 0.5238, 0.06208), (-0.6667, 0.619, 0.008421), (-0.6667, 0.7143, 0.0), (-0.6667, 0.8095, 0.0), (-0.6667, 0.9048, 0.0), (-0.5714, -0.9048, -0.00175), (-0.5714, -0.8095, 0.01124), (-0.5714, -0.7143, 0.02042), (-0.5714, -0.619, 0.01731), (-0.5714, -0.5238, 0.01272), (-0.5714, -0.4286, 0.02437), (-0.5714, -0.3333, 0.04194), (-0.5714, -0.2381, 0.02407), (-0.5714, -0.1429, 0.1177), (-0.5714, -0.04762, 0.07592), (-0.5714, 0.04762, 0.0342), (-0.5714, 0.1429, 0.05452), (-0.5714, 0.2381, 0.1842), (-0.5714, 0.3333, 0.1664), (-0.5714, 0.4286, 0.07227), (-0.5714, 0.5238, 0.1946), (-0.5714, 0.619, 0.08313), (-0.5714, 0.7143, 0.003014), (-0.5714, 0.8095, 0.0), (-0.5714, 0.9048, 0.0), (-0.4762, -0.9048, -0.0002154), (-0.4762, -0.8095, -0.0001373), (-0.4762, -0.7143, -0.0009364), (-0.4762, -0.619, 0.01139), (-0.4762, -0.5238, 0.002926), (-0.4762, -0.4286, 0.01485), (-0.4762, -0.3333, 0.01433), (-0.4762, -0.2381, 0.05988), (-0.4762, -0.1429, 0.03272), (-0.4762, -0.04762, 0.003895), (-0.4762, 0.04762, 0.05456), (-0.4762, 0.1429, 0.1113), (-0.4762, 0.2381, 0.2775), (-0.4762, 0.3333, 0.1248), (-0.4762, 0.4286, 0.1355), (-0.4762, 0.5238, 0.1325), (-0.4762, 0.619, 0.05555), (-0.4762, 0.7143, 0.01052), (-0.4762, 0.8095, 0.0), (-0.4762, 0.9048, 0.0), (-0.381, -0.9048, -0.001307), (-0.381, -0.8095, -0.005709), (-0.381, -0.7143, 0.0007331), (-0.381, -0.619, -0.008748), (-0.381, -0.5238, -0.006128), (-0.381, -0.4286, -0.002344), (-0.381, -0.3333, 0.008334), (-0.381, -0.2381, 0.009678), (-0.381, -0.1429, 0.008402), (-0.381, -0.04762, 0.01431), (-0.381, 0.04762, 0.01212), (-0.381, 0.1429, 0.1924), (-0.381, 0.2381, 0.2879), (-0.381, 0.3333, 0.09886), (-0.381, 0.4286, 0.2799), (-0.381, 0.5238, 0.07648), (-0.381, 0.619, 0.1623), (-0.381, 0.7143, 0.05499), (-0.381, 0.8095, 0.0), (-0.381, 0.9048, 0.0), (-0.2857, -0.9048, 0.01366), (-0.2857, -0.8095, 0.003799), (-0.2857, -0.7143, 0.003085), (-0.2857, -0.619, 0.01257), (-0.2857, -0.5238, -0.003643), (-0.2857, -0.4286, 0.006942), (-0.2857, -0.3333, 8.473e-05), (-0.2857, -0.2381, 0.01814), (-0.2857, -0.1429, 0.05659), (-0.2857, -0.04762, 0.03408), (-0.2857, 0.04762, 0.04322), (-0.2857, 0.1429, 0.05601), (-0.2857, 0.2381, 0.1356), (-0.2857, 0.3333, 0.01267), (-0.2857, 0.4286, 0.1451), (-0.2857, 0.5238, 0.0328), (-0.2857, 0.619, 0.03625), (-0.2857, 0.7143, 0.03454), (-0.2857, 0.8095, 0.0), (-0.2857, 0.9048, 0.0), (-0.1905, -0.9048, 0.005022), (-0.1905, -0.8095, 0.007129), (-0.1905, -0.7143, 0.007727), (-0.1905, -0.619, 0.004588), (-0.1905, -0.5238, -0.003751), (-0.1905, -0.4286, 0.01127), (-0.1905, -0.3333, 0.001768), (-0.1905, -0.2381, 0.0393), (-0.1905, -0.1429, 0.02089), (-0.1905, -0.04762, 0.0569), (-0.1905, 0.04762, 0.08579), (-0.1905, 0.1429, 0.1222), (-0.1905, 0.2381, 0.2433), (-0.1905, 0.3333, 0.04459), (-0.1905, 0.4286, 0.2204), (-0.1905, 0.5238, 0.02223), (-0.1905, 0.619, 0.002851), (-0.1905, 0.7143, 0.02233), (-0.1905, 0.8095, 0.0), (-0.1905, 0.9048, 0.0), (-0.09524, -0.9048, 0.008681), (-0.09524, -0.8095, 0.01188), (-0.09524, -0.7143, 0.01032), (-0.09524, -0.619, 0.002864), (-0.09524, -0.5238, -0.002711), (-0.09524, -0.4286, -0.001474), (-0.09524, -0.3333, 0.01814), (-0.09524, -0.2381, 0.0845), (-0.09524, -0.1429, 0.117), (-0.09524, -0.04762, 0.04702), (-0.09524, 0.04762, 0.1763), (-0.09524, 0.1429, 0.0809), (-0.09524, 0.2381, 0.1193), (-0.09524, 0.3333, 0.0287), (-0.09524, 0.4286, 0.03041), (-0.09524, 0.5238, 0.02829), (-0.09524, 0.619, 0.03275), (-0.09524, 0.7143, 0.0), (-0.09524, 0.8095, 0.0), (-0.09524, 0.9048, 0.0), (-7.451e-09, -0.9048, 0.0003239), (-7.451e-09, -0.8095, 0.01331), (-7.451e-09, -0.7143, 0.005436), (-7.451e-09, -0.619, 0.003442), (-7.451e-09, -0.5238, 0.01154), (-7.451e-09, -0.4286, 0.01472), (-7.451e-09, -0.3333, 0.01242), (-7.451e-09, -0.2381, 0.05206), (-7.451e-09, -0.1429, 0.03922), (-7.451e-09, -0.04762, 0.005523), (-7.451e-09, 0.04762, 0.01165), (-7.451e-09, 0.1429, 0.1335), (-7.451e-09, 0.2381, 0.08956), (-7.451e-09, 0.3333, 0.08709), (-3.725e-09, 0.4286, 0.06506), (0.0, 0.5238, 0.04984), (0.0, 0.619, 0.02995), (0.0, 0.7143, 0.01299), (3.725e-09, 0.8095, 0.0), (7.451e-09, 0.9048, 0.0), (0.09524, -0.9048, 0.006957), (0.09524, -0.8095, 0.008463), (0.09524, -0.7143, 9.56e-06), (0.09524, -0.619, 0.01227), (0.09524, -0.5238, 0.01525), (0.09524, -0.4286, 0.02705), (0.09524, -0.3333, 0.03211), (0.09524, -0.2381, 0.09011), (0.09524, -0.1429, 0.04067), (0.09524, -0.04762, 0.18), (0.09524, 0.04762, 0.171), (0.09524, 0.1429, 0.1167), (0.09524, 0.2381, 0.1215), (0.09524, 0.3333, 0.0361), (0.09524, 0.4286, 0.1209), (0.09524, 0.5238, 0.06316), (0.09524, 0.619, 0.06091), (0.09524, 0.7143, 0.003473), (0.09524, 0.8095, 0.007463), (0.09524, 0.9048, 0.0), (0.1905, -0.9048, 0.003042), (0.1905, -0.8095, 0.008142), (0.1905, -0.7143, 0.01584), (0.1905, -0.619, 0.004917), (0.1905, -0.5238, 0.04314), (0.1905, -0.4286, 0.04402), (0.1905, -0.3333, 0.03812), (0.1905, -0.2381, 0.06502), (0.1905, -0.1429, 0.1066), (0.1905, -0.04762, 0.01443), (0.1905, 0.04762, 0.006808), (0.1905, 0.1429, 0.09797), (0.1905, 0.2381, 0.05188), (0.1905, 0.3333, 0.04541), (0.1905, 0.4286, 0.07036), (0.1905, 0.5238, 0.02622), (0.1905, 0.619, 0.001009), (0.1905, 0.7143, 0.05272), (0.1905, 0.8095, 0.01444), (0.1905, 0.9048, 0.0), (0.2857, -0.9048, 0.001492), (0.2857, -0.8095, 0.007154), (0.2857, -0.7143, 0.02026), (0.2857, -0.619, 0.03658), (0.2857, -0.5238, 0.03821), (0.2857, -0.4286, 0.06405), (0.2857, -0.3333, 0.06048), (0.2857, -0.2381, 0.03572), (0.2857, -0.1429, 0.04033), (0.2857, -0.04762, 0.01461), (0.2857, 0.04762, 6.098e-05), (0.2857, 0.1429, 0.007661), (0.2857, 0.2381, 0.01533), (0.2857, 0.3333, 0.0445), (0.2857, 0.4286, 0.1163), (0.2857, 0.5238, 0.05543), (0.2857, 0.619, 0.03439), (0.2857, 0.7143, 0.03136), (0.2857, 0.8095, 0.01013), (0.2857, 0.9048, 0.0), (0.381, -0.9048, 0.002879), (0.381, -0.8095, 0.001103), (0.381, -0.7143, 0.01912), (0.381, -0.619, 0.03399), (0.381, -0.5238, 0.04971), (0.381, -0.4286, 0.09436), (0.381, -0.3333, 0.04897), (0.381, -0.2381, 0.01557), (0.381, -0.1429, 0.009547), (0.381, -0.04762, 0.00641), (0.381, 0.04762, 0.01435), (0.381, 0.1429, 0.0001097), (0.381, 0.2381, 0.004753), (0.381, 0.3333, 0.03705), (0.381, 0.4286, 0.06903), (0.381, 0.5238, 0.01383), (0.381, 0.619, 0.04689), (0.381, 0.7143, 0.01569), (0.381, 0.8095, 0.0), (0.381, 0.9048, 0.0), (0.4762, -0.9048, 0.0), (0.4762, -0.8095, 4.994e-06), (0.4762, -0.7143, 0.01128), (0.4762, -0.619, 0.02006), (0.4762, -0.5238, 0.03534), (0.4762, -0.4286, 0.009378), (0.4762, -0.3333, 0.05233), (0.4762, -0.2381, 0.01837), (0.4762, -0.1429, 0.002859), (0.4762, -0.04762, 0.003377), (0.4762, 0.04762, 0.1302), (0.4762, 0.1429, 0.1219), (0.4762, 0.2381, 0.07535), (0.4762, 0.3333, 0.02298), (0.4762, 0.4286, 0.0183), (0.4762, 0.5238, 0.03912), (0.4762, 0.619, 0.008162), (0.4762, 0.7143, 0.0), (0.4762, 0.8095, 0.0), (0.4762, 0.9048, 0.0), (0.5714, -0.9048, 0.0), (0.5714, -0.8095, 0.0), (0.5714, -0.7143, 0.005962), (0.5714, -0.619, 0.0002999), (0.5714, -0.5238, 0.02964), (0.5714, -0.4286, 0.000432), (0.5714, -0.3333, 0.01038), (0.5714, -0.2381, 0.01137), (0.5714, -0.1429, 0.03217), (0.5714, -0.04762, 0.02345), (0.5714, 0.04762, 0.2156), (0.5714, 0.1429, 0.3229), (0.5714, 0.2381, 0.1616), (0.5714, 0.3333, 0.0305), (0.5714, 0.4286, 0.0), (0.5714, 0.5238, 0.0), (0.5714, 0.619, 0.0), (0.5714, 0.7143, 0.0), (0.5714, 0.8095, 0.0), (0.5714, 0.9048, 0.0), (0.6667, -0.9048, 0.0), (0.6667, -0.8095, 0.0), (0.6667, -0.7143, 0.0), (0.6667, -0.619, 0.0008633), (0.6667, -0.5238, 0.003128), (0.6667, -0.4286, 0.01563), (0.6667, -0.3333, 0.0003283), (0.6667, -0.2381, 0.002369), (0.6667, -0.1429, 0.1259), (0.6667, -0.04762, 0.3285), (0.6667, 0.04762, 0.2841), (0.6667, 0.1429, 0.2416), (0.6667, 0.2381, 0.001055), (0.6667, 0.3333, 0.1471), (0.6667, 0.4286, 0.000124), (0.6667, 0.5238, 0.0), (0.6667, 0.619, 0.0), (0.6667, 0.7143, 0.0), (0.6667, 0.8095, 0.0), (0.6667, 0.9048, 0.0), (0.7619, -0.9048, 0.0), (0.7619, -0.8095, 0.0), (0.7619, -0.7143, 0.0), (0.7619, -0.619, 0.0), (0.7619, -0.5238, 0.0), (0.7619, -0.4286, 0.0), (0.7619, -0.3333, 0.0), (0.7619, -0.2381, 0.0001165), (0.7619, -0.1429, 0.09895), (0.7619, -0.04762, 0.121), (0.7619, 0.04762, 0.3988), (0.7619, 0.1429, 0.06502), (0.7619, 0.2381, 0.2084), (0.7619, 0.3333, 0.1588), (0.7619, 0.4286, 0.0001309), (0.7619, 0.5238, 0.0), (0.7619, 0.619, 0.0), (0.7619, 0.7143, 0.0), (0.7619, 0.8095, 0.0), (0.7619, 0.9048, 0.0), (0.8571, -0.9048, 0.0), (0.8571, -0.8095, 0.0), (0.8571, -0.7143, 0.0), (0.8571, -0.619, 0.0), (0.8571, -0.5238, 0.0), (0.8571, -0.4286, 0.0), (0.8571, -0.3333, 0.0), (0.8571, -0.2381, 0.0), (0.8571, -0.1429, 0.07827), (0.8571, -0.04762, 0.003711), (0.8571, 0.04762, 0.1885), (0.8571, 0.1429, 0.171), (0.8571, 0.2381, 0.09908), (0.8571, 0.3333, 0.07194), (0.8571, 0.4286, 0.0), (0.8571, 0.5238, 0.0), (0.8571, 0.619, 0.0), (0.8571, 0.7143, 0.0), (0.8571, 0.8095, 0.0), (0.8571, 0.9048, 0.0), (0.9524, -0.9048, 0.0), (0.9524, -0.8095, 0.0), (0.9524, -0.7143, 0.0), (0.9524, -0.619, 0.0), (0.9524, -0.5238, 0.0), (0.9524, -0.4286, 0.0), (0.9524, -0.3333, 0.0), (0.9524, -0.2381, 0.0), (0.9524, -0.1429, 0.0001154), (0.9524, -0.04762, 0.09087), (0.9524, 0.04762, 0.05985), (0.9524, 0.1429, 0.1143), (0.9524, 0.2381, 0.01717), (0.9524, 0.3333, 8.395e-05), (0.9524, 0.4286, 0.0), (0.9524, 0.5238, 0.0), (0.9524, 0.619, 0.0), (0.9524, 0.7143, 0.0), (0.9524, 0.8095, 0.0), (0.9524, 0.9048, 0.0), (0.9524, 0.8571, 0.0), (0.9524, 0.7619, 0.0), (0.9524, 0.6667, 0.0), (0.9524, 0.5714, 0.0), (0.9524, 0.4762, 0.0), (0.9524, 0.381, 0.0), (0.9524, 0.2857, 0.0409), (0.9524, 0.1905, 0.01195), (0.9524, 0.09524, 0.1535), (0.9524, -7.451e-09, 0.1362), (0.9524, -0.09524, 0.006461), (0.9524, -0.1905, 0.0), (0.9524, -0.2857, 0.0), (0.9524, -0.381, 0.0), (0.9524, -0.4762, 0.0), (0.9524, -0.5714, 0.0), (0.9524, -0.6667, 0.0), (0.9524, -0.7619, 0.0), (0.9524, -0.8571, 0.0), (0.9524, -0.9524, 0.0), (0.8571, 0.8571, 0.0), (0.8571, 0.7619, 0.0), (0.8571, 0.6667, 0.0), (0.8571, 0.5714, 0.0), (0.8571, 0.4762, 0.0), (0.8571, 0.381, 0.03033), (0.8571, 0.2857, 0.09585), (0.8571, 0.1905, 0.02275), (0.8571, 0.09524, 0.176), (0.8571, -7.451e-09, 0.05016), (0.8571, -0.09524, 0.163), (0.8571, -0.1905, 0.01632), (0.8571, -0.2857, 0.0), (0.8571, -0.381, 0.0), (0.8571, -0.4762, 0.0), (0.8571, -0.5714, 0.0), (0.8571, -0.6667, 0.0), (0.8571, -0.7619, 0.0), (0.8571, -0.8571, 0.0), (0.8571, -0.9524, 0.0), (0.7619, 0.8571, 0.0), (0.7619, 0.7619, 0.0), (0.7619, 0.6667, 0.0), (0.7619, 0.5714, 0.0), (0.7619, 0.4762, 0.0), (0.7619, 0.381, 0.07411), (0.7619, 0.2857, 0.229), (0.7619, 0.1905, 0.05477), (0.7619, 0.09524, 0.2389), (0.7619, -7.451e-09, 0.2341), (0.7619, -0.09524, 0.06266), (0.7619, -0.1905, 0.02091), (0.7619, -0.2857, 0.0), (0.7619, -0.381, 0.0), (0.7619, -0.4762, 0.0), (0.7619, -0.5714, 0.0), (0.7619, -0.6667, 0.0), (0.7619, -0.7619, 0.0), (0.7619, -0.8571, 0.0), (0.7619, -0.9524, 0.0), (0.6667, 0.8571, 0.0), (0.6667, 0.7619, 0.0), (0.6667, 0.6667, 0.0), (0.6667, 0.5714, 0.0), (0.6667, 0.4762, 0.0), (0.6667, 0.381, 0.004999), (0.6667, 0.2857, 0.05278), (0.6667, 0.1905, 0.3842), (0.6667, 0.09524, 0.1491), (0.6667, -7.451e-09, 0.234), (0.6667, -0.09524, 0.1679), (0.6667, -0.1905, 0.05524), (0.6667, -0.2857, 0.01023), (0.6667, -0.381, 0.01871), (0.6667, -0.4762, 0.01243), (0.6667, -0.5714, 0.01272), (0.6667, -0.6667, 0.0), (0.6667, -0.7619, 0.0), (0.6667, -0.8571, 0.0), (0.6667, -0.9524, 0.0), (0.5714, 0.8571, 0.0), (0.5714, 0.7619, 0.0), (0.5714, 0.6667, 0.0), (0.5714, 0.5714, 0.0), (0.5714, 0.4762, 0.0), (0.5714, 0.381, 0.004111), (0.5714, 0.2857, 0.03139), (0.5714, 0.1905, 0.2196), (0.5714, 0.09524, 0.3411), (0.5714, -7.451e-09, 0.02431), (0.5714, -0.09524, 0.07431), (0.5714, -0.1905, 0.02728), (0.5714, -0.2857, 0.01252), (0.5714, -0.381, 0.02772), (0.5714, -0.4762, 0.0227), (0.5714, -0.5714, 0.0223), (0.5714, -0.6667, 0.008649), (0.5714, -0.7619, 0.0), (0.5714, -0.8571, 0.0), (0.5714, -0.9524, 0.0), (0.4762, 0.8571, 0.0), (0.4762, 0.7619, 0.0), (0.4762, 0.6667, 0.006238), (0.4762, 0.5714, 0.006768), (0.4762, 0.4762, 0.02994), (0.4762, 0.381, 0.004557), (0.4762, 0.2857, 0.03991), (0.4762, 0.1905, 0.008995), (0.4762, 0.09524, 0.002639), (0.4762, -7.451e-09, 0.08554), (0.4762, -0.09524, 0.05906), (0.4762, -0.1905, 0.01578), (0.4762, -0.2857, 0.01556), (0.4762, -0.381, 0.05294), (0.4762, -0.4762, 0.05183), (0.4762, -0.5714, 0.03445), (0.4762, -0.6667, 0.008686), (0.4762, -0.7619, 0.0006384), (0.4762, -0.8571, 0.0002978), (0.4762, -0.9524, 0.0), (0.381, 0.8571, 0.0), (0.381, 0.7619, 0.01099), (0.381, 0.6667, 0.01008), (0.381, 0.5714, 0.07362), (0.381, 0.4762, 0.07415), (0.381, 0.381, 0.06313), (0.381, 0.2857, 0.008222), (0.381, 0.1905, 0.003494), (0.381, 0.09524, 0.01229), (0.381, -7.451e-09, 0.01068), (0.381, -0.09524, 0.0131), (0.381, -0.1905, 0.01023), (0.381, -0.2857, 0.01757), (0.381, -0.381, 0.0333), (0.381, -0.4762, 0.005823), (0.381, -0.5714, 0.03408), (0.381, -0.6667, 0.008093), (0.381, -0.7619, 0.008712), (0.381, -0.8571, 0.003116), (0.381, -0.9524, 0.001433), (0.2857, 0.8571, 0.0), (0.2857, 0.7619, 0.02935), (0.2857, 0.6667, 0.03823), (0.2857, 0.5714, 0.05074), (0.2857, 0.4762, 0.0128), (0.2857, 0.381, 0.08816), (0.2857, 0.2857, 0.05216), (0.2857, 0.1905, 0.009997), (0.2857, 0.09524, 0.05982), (0.2857, -7.451e-09, 0.07462), (0.2857, -0.09524, 0.01377), (0.2857, -0.1905, 0.01622), (0.2857, -0.2857, 0.02209), (0.2857, -0.381, 0.01137), (0.2857, -0.4762, 0.006068), (0.2857, -0.5714, 0.03739), (0.2857, -0.6667, 0.004676), (0.2857, -0.7619, 0.0113), (0.2857, -0.8571, 0.006564), (0.2857, -0.9524, 0.001707), (0.1905, 0.8571, 0.0), (0.1905, 0.7619, 0.03076), (0.1905, 0.6667, 0.04591), (0.1905, 0.5714, 0.09741), (0.1905, 0.4762, 0.1798), (0.1905, 0.381, 0.06045), (0.1905, 0.2857, 0.04019), (0.1905, 0.1905, 0.05388), (0.1905, 0.09524, 0.008166), (0.1905, -7.451e-09, 0.1044), (0.1905, -0.09524, 0.03428), (0.1905, -0.1905, 0.07836), (0.1905, -0.2857, 0.05526), (0.1905, -0.381, 0.03166), (0.1905, -0.4762, 0.03376), (0.1905, -0.5714, 0.01214), (0.1905, -0.6667, 0.006764), (0.1905, -0.7619, 0.01101), (0.1905, -0.8571, 0.0001012), (0.1905, -0.9524, 0.007059), (0.09524, 0.8571, 0.0), (0.09524, 0.7619, 0.02769), (0.09524, 0.6667, 0.01814), (0.09524, 0.5714, 0.0662), (0.09524, 0.4762, 0.009651), (0.09524, 0.381, 0.07445), (0.09524, 0.2857, 0.09412), (0.09524, 0.1905, 0.08359), (0.09524, 0.09524, 0.06198), (0.09524, -7.451e-09, 0.105), (0.09524, -0.09524, 0.04858), (0.09524, -0.1905, 0.1182), (0.09524, -0.2857, 0.02568), (0.09524, -0.381, 0.01007), (0.09524, -0.4762, 0.0173), (0.09524, -0.5714, 0.01476), (0.09524, -0.6667, 0.005202), (0.09524, -0.7619, 0.005139), (0.09524, -0.8571, 0.002668), (0.09524, -0.9524, 0.006071), (5.588e-09, 0.8571, 0.0), (1.863e-09, 0.7619, 0.0003635), (0.0, 0.6667, 0.03721), (0.0, 0.5714, 0.06628), (-1.863e-09, 0.4762, 0.03875), (-5.588e-09, 0.381, 0.08133), (-7.451e-09, 0.2857, 0.07749), (-7.451e-09, 0.1905, 0.01917), (-7.451e-09, 0.09524, 0.1996), (-7.451e-09, -7.451e-09, 0.2705), (-7.451e-09, -0.09524, 0.1323), (-7.451e-09, -0.1905, 0.03317), (-7.451e-09, -0.2857, 0.06324), (-7.451e-09, -0.381, 0.01488), (-7.451e-09, -0.4762, 0.01391), (-7.451e-09, -0.5714, 0.005846), (-7.451e-09, -0.6667, 0.01183), (-7.451e-09, -0.7619, 0.01453), (-7.451e-09, -0.8571, 0.01502), (-7.451e-09, -0.9524, 0.009446), (-0.09524, 0.8571, 0.0), (-0.09524, 0.7619, 0.0), (-0.09524, 0.6667, 0.00322), (-0.09524, 0.5714, 0.08623), (-0.09524, 0.4762, 0.03827), (-0.09524, 0.381, 0.09051), (-0.09524, 0.2857, 0.1352), (-0.09524, 0.1905, 0.06534), (-0.09524, 0.09524, 0.08569), (-0.09524, -7.451e-09, 0.09815), (-0.09524, -0.09524, 0.1), (-0.09524, -0.1905, 0.08126), (-0.09524, -0.2857, 0.04111), (-0.09524, -0.381, 0.006369), (-0.09524, -0.4762, 0.006327), (-0.09524, -0.5714, -0.008437), (-0.09524, -0.6667, 0.006156), (-0.09524, -0.7619, -0.0005432), (-0.09524, -0.8571, 0.01402), (-0.09524, -0.9524, 0.01545), (-0.1905, 0.8571, 0.0), (-0.1905, 0.7619, 0.0), (-0.1905, 0.6667, 0.07316), (-0.1905, 0.5714, 0.05927), (-0.1905, 0.4762, 0.1631), (-0.1905, 0.381, 0.1298), (-0.1905, 0.2857, 0.0383), (-0.1905, 0.1905, 0.143), (-0.1905, 0.09524, 0.07967), (-0.1905, -7.451e-09, 0.08093), (-0.1905, -0.09524, 0.1006), (-0.1905, -0.1905, 0.04541), (-0.1905, -0.2857, 0.01648), (-0.1905, -0.381, 0.002017), (-0.1905, -0.4762, -0.008034), (-0.1905, -0.5714, -0.007922), (-0.1905, -0.6667, -0.001735), (-0.1905, -0.7619, 0.009479), (-0.1905, -0.8571, 0.01233), (-0.1905, -0.9524, 0.001425), (-0.2857, 0.8571, 0.0), (-0.2857, 0.7619, 0.01118), (-0.2857, 0.6667, 0.1277), (-0.2857, 0.5714, 0.1138), (-0.2857, 0.4762, 0.3205), (-0.2857, 0.381, 0.3145), (-0.2857, 0.2857, 0.2319), (-0.2857, 0.1905, 0.2353), (-0.2857, 0.09524, 0.09862), (-0.2857, -7.451e-09, 0.04036), (-0.2857, -0.09524, 0.01308), (-0.2857, -0.1905, 0.03335), (-0.2857, -0.2857, 0.006702), (-0.2857, -0.381, 0.007784), (-0.2857, -0.4762, -0.004884), (-0.2857, -0.5714, -0.0006812), (-0.2857, -0.6667, 0.01706), (-0.2857, -0.7619, -0.009539), (-0.2857, -0.8571, 0.001113), (-0.2857, -0.9524, 0.006844), (-0.381, 0.8571, 0.0), (-0.381, 0.7619, 0.006884), (-0.381, 0.6667, 0.09684), (-0.381, 0.5714, 0.1317), (-0.381, 0.4762, 0.291), (-0.381, 0.381, 0.4906), (-0.381, 0.2857, 0.1736), (-0.381, 0.1905, 0.06608), (-0.381, 0.09524, 0.1005), (-0.381, -7.451e-09, 0.01202), (-0.381, -0.09524, 0.01176), (-0.381, -0.1905, 0.008453), (-0.381, -0.2857, 0.01445), (-0.381, -0.381, 0.01368), (-0.381, -0.4762, -0.004772), (-0.381, -0.5714, -0.004942), (-0.381, -0.6667, 0.003193), (-0.381, -0.7619, 0.006737), (-0.381, -0.8571, -0.003703), (-0.381, -0.9524, 0.01158), (-0.4762, 0.8571, 0.0), (-0.4762, 0.7619, 0.002238), (-0.4762, 0.6667, 0.1214), (-0.4762, 0.5714, 0.1824), (-0.4762, 0.4762, 0.07321), (-0.4762, 0.381, 0.1828), (-0.4762, 0.2857, 0.1058), (-0.4762, 0.1905, 0.1045), (-0.4762, 0.09524, 0.0936), (-0.4762, -7.451e-09, 0.03145), (-0.4762, -0.09524, 0.04096), (-0.4762, -0.1905, 0.01346), (-0.4762, -0.2857, 0.0334), (-0.4762, -0.381, 0.01219), (-0.4762, -0.4762, 0.009241), (-0.4762, -0.5714, 0.01561), (-0.4762, -0.6667, -0.005388), (-0.4762, -0.7619, 0.01174), (-0.4762, -0.8571, 0.004797), (-0.4762, -0.9524, -0.001861), (-0.5714, 0.8571, 0.0), (-0.5714, 0.7619, 0.0), (-0.5714, 0.6667, 0.02302), (-0.5714, 0.5714, 0.1362), (-0.5714, 0.4762, 0.08908), (-0.5714, 0.381, 0.1908), (-0.5714, 0.2857, 0.1822), (-0.5714, 0.1905, 0.06293), (-0.5714, 0.09524, 0.02862), (-0.5714, -7.451e-09, 0.06972), (-0.5714, -0.09524, 0.07563), (-0.5714, -0.1905, 0.08767), (-0.5714, -0.2857, 0.02686), (-0.5714, -0.381, 0.03994), (-0.5714, -0.4762, 0.01849), (-0.5714, -0.5714, 0.01615), (-0.5714, -0.6667, 0.01311), (-0.5714, -0.7619, 0.01027), (-0.5714, -0.8571, -0.001845), (-0.5714, -0.9524, 0.001793), (-0.6667, 0.8571, 0.0), (-0.6667, 0.7619, 0.0), (-0.6667, 0.6667, 0.003004), (-0.6667, 0.5714, 0.03726), (-0.6667, 0.4762, 0.02636), (-0.6667, 0.381, 0.1075), (-0.6667, 0.2857, 0.05062), (-0.6667, 0.1905, 0.004824), (-0.6667, 0.09524, 0.02993), (-0.6667, -7.451e-09, 0.05035), (-0.6667, -0.09524, 0.04873), (-0.6667, -0.1905, 0.05516), (-0.6667, -0.2857, 0.0491), (-0.6667, -0.381, 0.02617), (-0.6667, -0.4762, 0.0271), (-0.6667, -0.5714, 0.03895), (-0.6667, -0.6667, 0.02829), (-0.6667, -0.7619, 0.02129), (-0.6667, -0.8571, 0.01162), (-0.6667, -0.9524, 0.009558), (-0.7619, 0.8571, 0.0), (-0.7619, 0.7619, 0.0), (-0.7619, 0.6667, 0.0), (-0.7619, 0.5714, 0.0), (-0.7619, 0.4762, 0.007284), (-0.7619, 0.381, 0.0108), (-0.7619, 0.2857, 0.01533), (-0.7619, 0.1905, 0.0), (-0.7619, 0.09524, 0.01518), (-0.7619, -7.451e-09, 0.002188), (-0.7619, -0.09524, 0.1131), (-0.7619, -0.1905, 0.05081), (-0.7619, -0.2857, 0.01603), (-0.7619, -0.381, 0.01566), (-0.7619, -0.4762, 0.02877), (-0.7619, -0.5714, 0.03212), (-0.7619, -0.6667, 0.007355), (-0.7619, -0.7619, 0.009834), (-0.7619, -0.8571, 0.01172), (-0.7619, -0.9524, 0.007934), (-0.8571, 0.8571, 0.0), (-0.8571, 0.7619, 0.0), (-0.8571, 0.6667, 0.0), (-0.8571, 0.5714, 0.0), (-0.8571, 0.4762, 0.0), (-0.8571, 0.381, 0.0), (-0.8571, 0.2857, 0.0), (-0.8571, 0.1905, 0.0), (-0.8571, 0.09524, 0.0007061), (-0.8571, -7.451e-09, 0.02987), (-0.8571, -0.09524, 0.03171), (-0.8571, -0.1905, 0.0214), (-0.8571, -0.2857, 0.03626), (-0.8571, -0.381, 0.01092), (-0.8571, -0.4762, 0.02027), (-0.8571, -0.5714, 0.02123), (-0.8571, -0.6667, 0.01664), (-0.8571, -0.7619, 0.009323), (-0.8571, -0.8571, 0.003992), (-0.8571, -0.9524, 0.003983), (-0.9524, 0.8571, 0.0), (-0.9524, 0.7619, 0.0), (-0.9524, 0.6667, 0.0), (-0.9524, 0.5714, 0.0), (-0.9524, 0.4762, 0.0), (-0.9524, 0.381, 0.0), (-0.9524, 0.2857, 0.0), (-0.9524, 0.1905, 0.0), (-0.9524, 0.09524, 0.0), (-0.9524, 0.0, 0.0), (-0.9524, -0.09524, 0.005579), (-0.9524, -0.1905, 0.001607), (-0.9524, -0.2857, 0.0009351), (-0.9524, -0.381, 0.001232), (-0.9524, -0.4762, 0.009714), (-0.9524, -0.5714, 0.002846), (-0.9524, -0.6667, 0.005562), (-0.9524, -0.7619, 0.005509), (-0.9524, -0.8571, 0.002027), (-0.9524, -0.9524, 8.188e-05), (0.8571, 0.9524, 0.0), (0.7619, 0.9524, 0.0), (0.6667, 0.9524, 0.0), (0.5714, 0.9524, 0.0), (0.4762, 0.9524, 0.0), (0.381, 0.9524, 0.0), (0.2857, 0.9524, 0.0), (0.1905, 0.9524, 0.0), (0.09524, 0.9524, 0.0), (7.451e-09, 0.9524, 0.0), (-0.09524, 0.9524, 0.0), (-0.1905, 0.9524, 0.0), (-0.2857, 0.9524, 0.0), (-0.381, 0.9524, 0.0), (-0.4762, 0.9524, 0.0), (-0.5714, 0.9524, 0.0), (-0.6667, 0.9524, 0.0), (-0.7619, 0.9524, 0.0), (-0.8571, 0.9524, 0.0), (-0.9524, 0.9524, 0.0), (0.9524, 0.9524, 0.0)], [], [(1848, 486, 3, 548), (1847, 568, 83, 487), (1846, 589, 82, 567), (1845, 610, 81, 566), (1844, 631, 80, 565), (1843, 652, 79, 564), (1842, 673, 78, 563), (1841, 694, 77, 562), (1840, 715, 76, 561), (1839, 736, 75, 560), (1838, 757, 74, 559), (1837, 778, 73, 558), (1836, 799, 72, 557), (1835, 820, 71, 556), (1834, 841, 70, 555), (1833, 862, 69, 554), (1832, 883, 68, 553), (1831, 904, 67, 552), (1830, 925, 66, 551), (1829, 946, 65, 550), (1828, 967, 64, 549), (1827, 569, 84, 988), (1826, 570, 85, 989), (1825, 571, 86, 990), (1824, 572, 87, 991), (1823, 573, 88, 992), (1822, 574, 89, 993), (1821, 575, 90, 994), (1820, 576, 91, 995), (1819, 577, 92, 996), (1818, 578, 93, 997), (1817, 579, 94, 998), (1816, 580, 95, 999), (1815, 581, 96, 1000), (1814, 582, 97, 1001), (1813, 583, 98, 1002), (1812, 584, 99, 1003), (1811, 585, 100, 1004), (1810, 586, 101, 1005), (1809, 587, 102, 1006), (1808, 588, 103, 1007), (1807, 590, 104, 1008), (1806, 591, 105, 1009), (1805, 592, 106, 1010), (1804, 593, 107, 1011), (1803, 594, 108, 1012), (1802, 595, 109, 1013), (1801, 596, 110, 1014), (1800, 597, 111, 1015), (1799, 598, 112, 1016), (1798, 599, 113, 1017), (1797, 600, 114, 1018), (1796, 601, 115, 1019), (1795, 602, 116, 1020), (1794, 603, 117, 1021), (1793, 604, 118, 1022), (1792, 605, 119, 1023), (1791, 606, 120, 1024), (1790, 607, 121, 1025), (1789, 608, 122, 1026), (1788, 609, 123, 1027), (1787, 611, 124, 1028), (1786, 612, 125, 1029), (1785, 613, 126, 1030), (1784, 614, 127, 1031), (1783, 615, 128, 1032), (1782, 616, 129, 1033), (1781, 617, 130, 1034), (1780, 618, 131, 1035), (1779, 619, 132, 1036), (1778, 620, 133, 1037), (1777, 621, 134, 1038), (1776, 622, 135, 1039), (1775, 623, 136, 1040), (1774, 624, 137, 1041), (1773, 625, 138, 1042), (1772, 626, 139, 1043), (1771, 627, 140, 1044), (1770, 628, 141, 1045), (1769, 629, 142, 1046), (1768, 630, 143, 1047), (1767, 632, 144, 1048), (1766, 633, 145, 1049), (1765, 634, 146, 1050), (1764, 635, 147, 1051), (1763, 636, 148, 1052), (1762, 637, 149, 1053), (1761, 638, 150, 1054), (1760, 639, 151, 1055), (1759, 640, 152, 1056), (1758, 641, 153, 1057), (1757, 642, 154, 1058), (1756, 643, 155, 1059), (1755, 644, 156, 1060), (1754, 645, 157, 1061), (1753, 646, 158, 1062), (1752, 647, 159, 1063), (1751, 648, 160, 1064), (1750, 649, 161, 1065), (1749, 650, 162, 1066), (1748, 651, 163, 1067), (1747, 653, 164, 1068), (1746, 654, 165, 1069), (1745, 655, 166, 1070), (1744, 656, 167, 1071), (1743, 657, 168, 1072), (1742, 658, 169, 1073), (1741, 659, 170, 1074), (1740, 660, 171, 1075), (1739, 661, 172, 1076), (1738, 662, 173, 1077), (1737, 663, 174, 1078), (1736, 664, 175, 1079), (1735, 665, 176, 1080), (1734, 666, 177, 1081), (1733, 667, 178, 1082), (1732, 668, 179, 1083), (1731, 669, 180, 1084), (1730, 670, 181, 1085), (1729, 671, 182, 1086), (1728, 672, 183, 1087), (1727, 674, 184, 1088), (1726, 675, 185, 1089), (1725, 676, 186, 1090), (1724, 677, 187, 1091), (1723, 678, 188, 1092), (1722, 679, 189, 1093), (1721, 680, 190, 1094), (1720, 681, 191, 1095), (1719, 682, 192, 1096), (1718, 683, 193, 1097), (1717, 684, 194, 1098), (1716, 685, 195, 1099), (1715, 686, 196, 1100), (1714, 687, 197, 1101), (1713, 688, 198, 1102), (1712, 689, 199, 1103), (1711, 690, 200, 1104), (1710, 691, 201, 1105), (1709, 692, 202, 1106), (1708, 693, 203, 1107), (1707, 695, 204, 1108), (1706, 696, 205, 1109), (1705, 697, 206, 1110), (1704, 698, 207, 1111), (1703, 699, 208, 1112), (1702, 700, 209, 1113), (1701, 701, 210, 1114), (1700, 702, 211, 1115), (1699, 703, 212, 1116), (1698, 704, 213, 1117), (1697, 705, 214, 1118), (1696, 706, 215, 1119), (1695, 707, 216, 1120), (1694, 708, 217, 1121), (1693, 709, 218, 1122), (1692, 710, 219, 1123), (1691, 711, 220, 1124), (1690, 712, 221, 1125), (1689, 713, 222, 1126), (1688, 714, 223, 1127), (1687, 716, 224, 1128), (1686, 717, 225, 1129), (1685, 718, 226, 1130), (1684, 719, 227, 1131), (1683, 720, 228, 1132), (1682, 721, 229, 1133), (1681, 722, 230, 1134), (1680, 723, 231, 1135), (1679, 724, 232, 1136), (1678, 725, 233, 1137), (1677, 726, 234, 1138), (1676, 727, 235, 1139), (1675, 728, 236, 1140), (1674, 729, 237, 1141), (1673, 730, 238, 1142), (1672, 731, 239, 1143), (1671, 732, 240, 1144), (1670, 733, 241, 1145), (1669, 734, 242, 1146), (1668, 735, 243, 1147), (1667, 737, 244, 1148), (1666, 738, 245, 1149), (1665, 739, 246, 1150), (1664, 740, 247, 1151), (1663, 741, 248, 1152), (1662, 742, 249, 1153), (1661, 743, 250, 1154), (1660, 744, 251, 1155), (1659, 745, 252, 1156), (1658, 746, 253, 1157), (1657, 747, 254, 1158), (1656, 748, 255, 1159), (1655, 749, 256, 1160), (1654, 750, 257, 1161), (1653, 751, 258, 1162), (1652, 752, 259, 1163), (1651, 753, 260, 1164), (1650, 754, 261, 1165), (1649, 755, 262, 1166), (1648, 756, 263, 1167), (1647, 758, 264, 1168), (1646, 759, 265, 1169), (1645, 760, 266, 1170), (1644, 761, 267, 1171), (1643, 762, 268, 1172), (1642, 763, 269, 1173), (1641, 764, 270, 1174), (1640, 765, 271, 1175), (1639, 766, 272, 1176), (1638, 767, 273, 1177), (1637, 768, 274, 1178), (1636, 769, 275, 1179), (1635, 770, 276, 1180), (1634, 771, 277, 1181), (1633, 772, 278, 1182), (1632, 773, 279, 1183), (1631, 774, 280, 1184), (1630, 775, 281, 1185), (1629, 776, 282, 1186), (1628, 777, 283, 1187), (1627, 779, 284, 1188), (1626, 780, 285, 1189), (1625, 781, 286, 1190), (1624, 782, 287, 1191), (1623, 783, 288, 1192), (1622, 784, 289, 1193), (1621, 785, 290, 1194), (1620, 786, 291, 1195), (1619, 787, 292, 1196), (1618, 788, 293, 1197), (1617, 789, 294, 1198), (1616, 790, 295, 1199), (1615, 791, 296, 1200), (1614, 792, 297, 1201), (1613, 793, 298, 1202), (1612, 794, 299, 1203), (1611, 795, 300, 1204), (1610, 796, 301, 1205), (1609, 797, 302, 1206), (1608, 798, 303, 1207), (1607, 800, 304, 1208), (1606, 801, 305, 1209), (1605, 802, 306, 1210), (1604, 803, 307, 1211), (1603, 804, 308, 1212), (1602, 805, 309, 1213), (1601, 806, 310, 1214), (1600, 807, 311, 1215), (1599, 808, 312, 1216), (1598, 809, 313, 1217), (1597, 810, 314, 1218), (1596, 811, 315, 1219), (1595, 812, 316, 1220), (1594, 813, 317, 1221), (1593, 814, 318, 1222), (1592, 815, 319, 1223), (1591, 816, 320, 1224), (1590, 817, 321, 1225), (1589, 818, 322, 1226), (1588, 819, 323, 1227), (1587, 821, 324, 1228), (1586, 822, 325, 1229), (1585, 823, 326, 1230), (1584, 824, 327, 1231), (1583, 825, 328, 1232), (1582, 826, 329, 1233), (1581, 827, 330, 1234), (1580, 828, 331, 1235), (1579, 829, 332, 1236), (1578, 830, 333, 1237), (1577, 831, 334, 1238), (1576, 832, 335, 1239), (1575, 833, 336, 1240), (1574, 834, 337, 1241), (1573, 835, 338, 1242), (1572, 836, 339, 1243), (1571, 837, 340, 1244), (1570, 838, 341, 1245), (1569, 839, 342, 1246), (1568, 840, 343, 1247), (1567, 842, 344, 1248), (1566, 843, 345, 1249), (1565, 844, 346, 1250), (1564, 845, 347, 1251), (1563, 846, 348, 1252), (1562, 847, 349, 1253), (1561, 848, 350, 1254), (1560, 849, 351, 1255), (1559, 850, 352, 1256), (1558, 851, 353, 1257), (1557, 852, 354, 1258), (1556, 853, 355, 1259), (1555, 854, 356, 1260), (1554, 855, 357, 1261), (1553, 856, 358, 1262), (1552, 857, 359, 1263), (1551, 858, 360, 1264), (1550, 859, 361, 1265), (1549, 860, 362, 1266), (1548, 861, 363, 1267), (1547, 863, 364, 1268), (1546, 864, 365, 1269), (1545, 865, 366, 1270), (1544, 866, 367, 1271), (1543, 867, 368, 1272), (1542, 868, 369, 1273), (1541, 869, 370, 1274), (1540, 870, 371, 1275), (1539, 871, 372, 1276), (1538, 872, 373, 1277), (1537, 873, 374, 1278), (1536, 874, 375, 1279), (1535, 875, 376, 1280), (1534, 876, 377, 1281), (1533, 877, 378, 1282), (1532, 878, 379, 1283), (1531, 879, 380, 1284), (1530, 880, 381, 1285), (1529, 881, 382, 1286), (1528, 882, 383, 1287), (1527, 884, 384, 1288), (1526, 885, 385, 1289), (1525, 886, 386, 1290), (1524, 887, 387, 1291), (1523, 888, 388, 1292), (1522, 889, 389, 1293), (1521, 890, 390, 1294), (1520, 891, 391, 1295), (1519, 892, 392, 1296), (1518, 893, 393, 1297), (1517, 894, 394, 1298), (1516, 895, 395, 1299), (1515, 896, 396, 1300), (1514, 897, 397, 1301), (1513, 898, 398, 1302), (1512, 899, 399, 1303), (1511, 900, 400, 1304), (1510, 901, 401, 1305), (1509, 902, 402, 1306), (1508, 903, 403, 1307), (1507, 905, 404, 1308), (1506, 906, 405, 1309), (1505, 907, 406, 1310), (1504, 908, 407, 1311), (1503, 909, 408, 1312), (1502, 910, 409, 1313), (1501, 911, 410, 1314), (1500, 912, 411, 1315), (1499, 913, 412, 1316), (1498, 914, 413, 1317), (1497, 915, 414, 1318), (1496, 916, 415, 1319), (1495, 917, 416, 1320), (1494, 918, 417, 1321), (1493, 919, 418, 1322), (1492, 920, 419, 1323), (1491, 921, 420, 1324), (1490, 922, 421, 1325), (1489, 923, 422, 1326), (1488, 924, 423, 1327), (1487, 926, 424, 1328), (1486, 927, 425, 1329), (1485, 928, 426, 1330), (1484, 929, 427, 1331), (1483, 930, 428, 1332), (1482, 931, 429, 1333), (1481, 932, 430, 1334), (1480, 933, 431, 1335), (1479, 934, 432, 1336), (1478, 935, 433, 1337), (1477, 936, 434, 1338), (1476, 937, 435, 1339), (1475, 938, 436, 1340), (1474, 939, 437, 1341), (1473, 940, 438, 1342), (1472, 941, 439, 1343), (1471, 942, 440, 1344), (1470, 943, 441, 1345), (1469, 944, 442, 1346), (1468, 945, 443, 1347), (1467, 947, 444, 1348), (1466, 948, 445, 1349), (1465, 949, 446, 1350), (1464, 950, 447, 1351), (1463, 951, 448, 1352), (1462, 952, 449, 1353), (1461, 953, 450, 1354), (1460, 954, 451, 1355), (1459, 955, 452, 1356), (1458, 956, 453, 1357), (1457, 957, 454, 1358), (1456, 958, 455, 1359), (1455, 959, 456, 1360), (1454, 960, 457, 1361), (1453, 961, 458, 1362), (1452, 962, 459, 1363), (1451, 963, 460, 1364), (1450, 964, 461, 1365), (1449, 965, 462, 1366), (1448, 966, 463, 1367), (1447, 968, 464, 1368), (1446, 969, 465, 1369), (1445, 970, 466, 1370), (1444, 971, 467, 1371), (1443, 972, 468, 1372), (1442, 973, 469, 1373), (1441, 974, 470, 1374), (1440, 975, 471, 1375), (1439, 976, 472, 1376), (1438, 977, 473, 1377), (1437, 978, 474, 1378), (1436, 979, 475, 1379), (1435, 980, 476, 1380), (1434, 981, 477, 1381), (1433, 982, 478, 1382), (1432, 983, 479, 1383), (1431, 984, 480, 1384), (1430, 985, 481, 1385), (1429, 986, 482, 1386), (1428, 987, 483, 1387), (1427, 528, 44, 1388), (1426, 529, 45, 1389), (1425, 530, 46, 1390), (1424, 531, 47, 1391), (1423, 532, 48, 1392), (1422, 533, 49, 1393), (1421, 534, 50, 1394), (1420, 535, 51, 1395), (1419, 536, 52, 1396), (1418, 537, 53, 1397), (1417, 538, 54, 1398), (1416, 539, 55, 1399), (1415, 540, 56, 1400), (1414, 541, 57, 1401), (1413, 542, 58, 1402), (1412, 543, 59, 1403), (1411, 544, 60, 1404), (1410, 545, 61, 1405), (1409, 546, 62, 1406), (1408, 547, 63, 1407), (987, 1408, 1407, 483), (482, 1406, 1408, 987), (1406, 62, 547, 1408), (986, 1409, 1406, 482), (481, 1405, 1409, 986), (1405, 61, 546, 1409), (985, 1410, 1405, 481), (480, 1404, 1410, 985), (1404, 60, 545, 1410), (984, 1411, 1404, 480), (479, 1403, 1411, 984), (1403, 59, 544, 1411), (983, 1412, 1403, 479), (478, 1402, 1412, 983), (1402, 58, 543, 1412), (982, 1413, 1402, 478), (477, 1401, 1413, 982), (1401, 57, 542, 1413), (981, 1414, 1401, 477), (476, 1400, 1414, 981), (1400, 56, 541, 1414), (980, 1415, 1400, 476), (475, 1399, 1415, 980), (1399, 55, 540, 1415), (979, 1416, 1399, 475), (474, 1398, 1416, 979), (1398, 54, 539, 1416), (978, 1417, 1398, 474), (473, 1397, 1417, 978), (1397, 53, 538, 1417), (977, 1418, 1397, 473), (472, 1396, 1418, 977), (1396, 52, 537, 1418), (976, 1419, 1396, 472), (471, 1395, 1419, 976), (1395, 51, 536, 1419), (975, 1420, 1395, 471), (470, 1394, 1420, 975), (1394, 50, 535, 1420), (974, 1421, 1394, 470), (469, 1393, 1421, 974), (1393, 49, 534, 1421), (973, 1422, 1393, 469), (468, 1392, 1422, 973), (1392, 48, 533, 1422), (972, 1423, 1392, 468), (467, 1391, 1423, 972), (1391, 47, 532, 1423), (971, 1424, 1391, 467), (466, 1390, 1424, 971), (1390, 46, 531, 1424), (970, 1425, 1390, 466), (465, 1389, 1425, 970), (1389, 45, 530, 1425), (969, 1426, 1389, 465), (464, 1388, 1426, 969), (1388, 44, 529, 1426), (968, 1427, 1388, 464), (43, 485, 1427, 968), (485, 1, 528, 1427), (966, 1428, 1387, 463), (462, 1386, 1428, 966), (1386, 482, 987, 1428), (965, 1429, 1386, 462), (461, 1385, 1429, 965), (1385, 481, 986, 1429), (964, 1430, 1385, 461), (460, 1384, 1430, 964), (1384, 480, 985, 1430), (963, 1431, 1384, 460), (459, 1383, 1431, 963), (1383, 479, 984, 1431), (962, 1432, 1383, 459), (458, 1382, 1432, 962), (1382, 478, 983, 1432), (961, 1433, 1382, 458), (457, 1381, 1433, 961), (1381, 477, 982, 1433), (960, 1434, 1381, 457), (456, 1380, 1434, 960), (1380, 476, 981, 1434), (959, 1435, 1380, 456), (455, 1379, 1435, 959), (1379, 475, 980, 1435), (958, 1436, 1379, 455), (454, 1378, 1436, 958), (1378, 474, 979, 1436), (957, 1437, 1378, 454), (453, 1377, 1437, 957), (1377, 473, 978, 1437), (956, 1438, 1377, 453), (452, 1376, 1438, 956), (1376, 472, 977, 1438), (955, 1439, 1376, 452), (451, 1375, 1439, 955), (1375, 471, 976, 1439), (954, 1440, 1375, 451), (450, 1374, 1440, 954), (1374, 470, 975, 1440), (953, 1441, 1374, 450), (449, 1373, 1441, 953), (1373, 469, 974, 1441), (952, 1442, 1373, 449), (448, 1372, 1442, 952), (1372, 468, 973, 1442), (951, 1443, 1372, 448), (447, 1371, 1443, 951), (1371, 467, 972, 1443), (950, 1444, 1371, 447), (446, 1370, 1444, 950), (1370, 466, 971, 1444), (949, 1445, 1370, 446), (445, 1369, 1445, 949), (1369, 465, 970, 1445), (948, 1446, 1369, 445), (444, 1368, 1446, 948), (1368, 464, 969, 1446), (947, 1447, 1368, 444), (42, 527, 1447, 947), (527, 43, 968, 1447), (945, 1448, 1367, 443), (442, 1366, 1448, 945), (1366, 462, 966, 1448), (944, 1449, 1366, 442), (441, 1365, 1449, 944), (1365, 461, 965, 1449), (943, 1450, 1365, 441), (440, 1364, 1450, 943), (1364, 460, 964, 1450), (942, 1451, 1364, 440), (439, 1363, 1451, 942), (1363, 459, 963, 1451), (941, 1452, 1363, 439), (438, 1362, 1452, 941), (1362, 458, 962, 1452), (940, 1453, 1362, 438), (437, 1361, 1453, 940), (1361, 457, 961, 1453), (939, 1454, 1361, 437), (436, 1360, 1454, 939), (1360, 456, 960, 1454), (938, 1455, 1360, 436), (435, 1359, 1455, 938), (1359, 455, 959, 1455), (937, 1456, 1359, 435), (434, 1358, 1456, 937), (1358, 454, 958, 1456), (936, 1457, 1358, 434), (433, 1357, 1457, 936), (1357, 453, 957, 1457), (935, 1458, 1357, 433), (432, 1356, 1458, 935), (1356, 452, 956, 1458), (934, 1459, 1356, 432), (431, 1355, 1459, 934), (1355, 451, 955, 1459), (933, 1460, 1355, 431), (430, 1354, 1460, 933), (1354, 450, 954, 1460), (932, 1461, 1354, 430), (429, 1353, 1461, 932), (1353, 449, 953, 1461), (931, 1462, 1353, 429), (428, 1352, 1462, 931), (1352, 448, 952, 1462), (930, 1463, 1352, 428), (427, 1351, 1463, 930), (1351, 447, 951, 1463), (929, 1464, 1351, 427), (426, 1350, 1464, 929), (1350, 446, 950, 1464), (928, 1465, 1350, 426), (425, 1349, 1465, 928), (1349, 445, 949, 1465), (927, 1466, 1349, 425), (424, 1348, 1466, 927), (1348, 444, 948, 1466), (926, 1467, 1348, 424), (41, 526, 1467, 926), (526, 42, 947, 1467), (924, 1468, 1347, 423), (422, 1346, 1468, 924), (1346, 442, 945, 1468), (923, 1469, 1346, 422), (421, 1345, 1469, 923), (1345, 441, 944, 1469), (922, 1470, 1345, 421), (420, 1344, 1470, 922), (1344, 440, 943, 1470), (921, 1471, 1344, 420), (419, 1343, 1471, 921), (1343, 439, 942, 1471), (920, 1472, 1343, 419), (418, 1342, 1472, 920), (1342, 438, 941, 1472), (919, 1473, 1342, 418), (417, 1341, 1473, 919), (1341, 437, 940, 1473), (918, 1474, 1341, 417), (416, 1340, 1474, 918), (1340, 436, 939, 1474), (917, 1475, 1340, 416), (415, 1339, 1475, 917), (1339, 435, 938, 1475), (916, 1476, 1339, 415), (414, 1338, 1476, 916), (1338, 434, 937, 1476), (915, 1477, 1338, 414), (413, 1337, 1477, 915), (1337, 433, 936, 1477), (914, 1478, 1337, 413), (412, 1336, 1478, 914), (1336, 432, 935, 1478), (913, 1479, 1336, 412), (411, 1335, 1479, 913), (1335, 431, 934, 1479), (912, 1480, 1335, 411), (410, 1334, 1480, 912), (1334, 430, 933, 1480), (911, 1481, 1334, 410), (409, 1333, 1481, 911), (1333, 429, 932, 1481), (910, 1482, 1333, 409), (408, 1332, 1482, 910), (1332, 428, 931, 1482), (909, 1483, 1332, 408), (407, 1331, 1483, 909), (1331, 427, 930, 1483), (908, 1484, 1331, 407), (406, 1330, 1484, 908), (1330, 426, 929, 1484), (907, 1485, 1330, 406), (405, 1329, 1485, 907), (1329, 425, 928, 1485), (906, 1486, 1329, 405), (404, 1328, 1486, 906), (1328, 424, 927, 1486), (905, 1487, 1328, 404), (40, 525, 1487, 905), (525, 41, 926, 1487), (903, 1488, 1327, 403), (402, 1326, 1488, 903), (1326, 422, 924, 1488), (902, 1489, 1326, 402), (401, 1325, 1489, 902), (1325, 421, 923, 1489), (901, 1490, 1325, 401), (400, 1324, 1490, 901), (1324, 420, 922, 1490), (900, 1491, 1324, 400), (399, 1323, 1491, 900), (1323, 419, 921, 1491), (899, 1492, 1323, 399), (398, 1322, 1492, 899), (1322, 418, 920, 1492), (898, 1493, 1322, 398), (397, 1321, 1493, 898), (1321, 417, 919, 1493), (897, 1494, 1321, 397), (396, 1320, 1494, 897), (1320, 416, 918, 1494), (896, 1495, 1320, 396), (395, 1319, 1495, 896), (1319, 415, 917, 1495), (895, 1496, 1319, 395), (394, 1318, 1496, 895), (1318, 414, 916, 1496), (894, 1497, 1318, 394), (393, 1317, 1497, 894), (1317, 413, 915, 1497), (893, 1498, 1317, 393), (392, 1316, 1498, 893), (1316, 412, 914, 1498), (892, 1499, 1316, 392), (391, 1315, 1499, 892), (1315, 411, 913, 1499), (891, 1500, 1315, 391), (390, 1314, 1500, 891), (1314, 410, 912, 1500), (890, 1501, 1314, 390), (389, 1313, 1501, 890), (1313, 409, 911, 1501), (889, 1502, 1313, 389), (388, 1312, 1502, 889), (1312, 408, 910, 1502), (888, 1503, 1312, 388), (387, 1311, 1503, 888), (1311, 407, 909, 1503), (887, 1504, 1311, 387), (386, 1310, 1504, 887), (1310, 406, 908, 1504), (886, 1505, 1310, 386), (385, 1309, 1505, 886), (1309, 405, 907, 1505), (885, 1506, 1309, 385), (384, 1308, 1506, 885), (1308, 404, 906, 1506), (884, 1507, 1308, 384), (39, 524, 1507, 884), (524, 40, 905, 1507), (882, 1508, 1307, 383), (382, 1306, 1508, 882), (1306, 402, 903, 1508), (881, 1509, 1306, 382), (381, 1305, 1509, 881), (1305, 401, 902, 1509), (880, 1510, 1305, 381), (380, 1304, 1510, 880), (1304, 400, 901, 1510), (879, 1511, 1304, 380), (379, 1303, 1511, 879), (1303, 399, 900, 1511), (878, 1512, 1303, 379), (378, 1302, 1512, 878), (1302, 398, 899, 1512), (877, 1513, 1302, 378), (377, 1301, 1513, 877), (1301, 397, 898, 1513), (876, 1514, 1301, 377), (376, 1300, 1514, 876), (1300, 396, 897, 1514), (875, 1515, 1300, 376), (375, 1299, 1515, 875), (1299, 395, 896, 1515), (874, 1516, 1299, 375), (374, 1298, 1516, 874), (1298, 394, 895, 1516), (873, 1517, 1298, 374), (373, 1297, 1517, 873), (1297, 393, 894, 1517), (872, 1518, 1297, 373), (372, 1296, 1518, 872), (1296, 392, 893, 1518), (871, 1519, 1296, 372), (371, 1295, 1519, 871), (1295, 391, 892, 1519), (870, 1520, 1295, 371), (370, 1294, 1520, 870), (1294, 390, 891, 1520), (869, 1521, 1294, 370), (369, 1293, 1521, 869), (1293, 389, 890, 1521), (868, 1522, 1293, 369), (368, 1292, 1522, 868), (1292, 388, 889, 1522), (867, 1523, 1292, 368), (367, 1291, 1523, 867), (1291, 387, 888, 1523), (866, 1524, 1291, 367), (366, 1290, 1524, 866), (1290, 386, 887, 1524), (865, 1525, 1290, 366), (365, 1289, 1525, 865), (1289, 385, 886, 1525), (864, 1526, 1289, 365), (364, 1288, 1526, 864), (1288, 384, 885, 1526), (863, 1527, 1288, 364), (38, 523, 1527, 863), (523, 39, 884, 1527), (861, 1528, 1287, 363), (362, 1286, 1528, 861), (1286, 382, 882, 1528), (860, 1529, 1286, 362), (361, 1285, 1529, 860), (1285, 381, 881, 1529), (859, 1530, 1285, 361), (360, 1284, 1530, 859), (1284, 380, 880, 1530), (858, 1531, 1284, 360), (359, 1283, 1531, 858), (1283, 379, 879, 1531), (857, 1532, 1283, 359), (358, 1282, 1532, 857), (1282, 378, 878, 1532), (856, 1533, 1282, 358), (357, 1281, 1533, 856), (1281, 377, 877, 1533), (855, 1534, 1281, 357), (356, 1280, 1534, 855), (1280, 376, 876, 1534), (854, 1535, 1280, 356), (355, 1279, 1535, 854), (1279, 375, 875, 1535), (853, 1536, 1279, 355), (354, 1278, 1536, 853), (1278, 374, 874, 1536), (852, 1537, 1278, 354), (353, 1277, 1537, 852), (1277, 373, 873, 1537), (851, 1538, 1277, 353), (352, 1276, 1538, 851), (1276, 372, 872, 1538), (850, 1539, 1276, 352), (351, 1275, 1539, 850), (1275, 371, 871, 1539), (849, 1540, 1275, 351), (350, 1274, 1540, 849), (1274, 370, 870, 1540), (848, 1541, 1274, 350), (349, 1273, 1541, 848), (1273, 369, 869, 1541), (847, 1542, 1273, 349), (348, 1272, 1542, 847), (1272, 368, 868, 1542), (846, 1543, 1272, 348), (347, 1271, 1543, 846), (1271, 367, 867, 1543), (845, 1544, 1271, 347), (346, 1270, 1544, 845), (1270, 366, 866, 1544), (844, 1545, 1270, 346), (345, 1269, 1545, 844), (1269, 365, 865, 1545), (843, 1546, 1269, 345), (344, 1268, 1546, 843), (1268, 364, 864, 1546), (842, 1547, 1268, 344), (37, 522, 1547, 842), (522, 38, 863, 1547), (840, 1548, 1267, 343), (342, 1266, 1548, 840), (1266, 362, 861, 1548), (839, 1549, 1266, 342), (341, 1265, 1549, 839), (1265, 361, 860, 1549), (838, 1550, 1265, 341), (340, 1264, 1550, 838), (1264, 360, 859, 1550), (837, 1551, 1264, 340), (339, 1263, 1551, 837), (1263, 359, 858, 1551), (836, 1552, 1263, 339), (338, 1262, 1552, 836), (1262, 358, 857, 1552), (835, 1553, 1262, 338), (337, 1261, 1553, 835), (1261, 357, 856, 1553), (834, 1554, 1261, 337), (336, 1260, 1554, 834), (1260, 356, 855, 1554), (833, 1555, 1260, 336), (335, 1259, 1555, 833), (1259, 355, 854, 1555), (832, 1556, 1259, 335), (334, 1258, 1556, 832), (1258, 354, 853, 1556), (831, 1557, 1258, 334), (333, 1257, 1557, 831), (1257, 353, 852, 1557), (830, 1558, 1257, 333), (332, 1256, 1558, 830), (1256, 352, 851, 1558), (829, 1559, 1256, 332), (331, 1255, 1559, 829), (1255, 351, 850, 1559), (828, 1560, 1255, 331), (330, 1254, 1560, 828), (1254, 350, 849, 1560), (827, 1561, 1254, 330), (329, 1253, 1561, 827), (1253, 349, 848, 1561), (826, 1562, 1253, 329), (328, 1252, 1562, 826), (1252, 348, 847, 1562), (825, 1563, 1252, 328), (327, 1251, 1563, 825), (1251, 347, 846, 1563), (824, 1564, 1251, 327), (326, 1250, 1564, 824), (1250, 346, 845, 1564), (823, 1565, 1250, 326), (325, 1249, 1565, 823), (1249, 345, 844, 1565), (822, 1566, 1249, 325), (324, 1248, 1566, 822), (1248, 344, 843, 1566), (821, 1567, 1248, 324), (36, 521, 1567, 821), (521, 37, 842, 1567), (819, 1568, 1247, 323), (322, 1246, 1568, 819), (1246, 342, 840, 1568), (818, 1569, 1246, 322), (321, 1245, 1569, 818), (1245, 341, 839, 1569), (817, 1570, 1245, 321), (320, 1244, 1570, 817), (1244, 340, 838, 1570), (816, 1571, 1244, 320), (319, 1243, 1571, 816), (1243, 339, 837, 1571), (815, 1572, 1243, 319), (318, 1242, 1572, 815), (1242, 338, 836, 1572), (814, 1573, 1242, 318), (317, 1241, 1573, 814), (1241, 337, 835, 1573), (813, 1574, 1241, 317), (316, 1240, 1574, 813), (1240, 336, 834, 1574), (812, 1575, 1240, 316), (315, 1239, 1575, 812), (1239, 335, 833, 1575), (811, 1576, 1239, 315), (314, 1238, 1576, 811), (1238, 334, 832, 1576), (810, 1577, 1238, 314), (313, 1237, 1577, 810), (1237, 333, 831, 1577), (809, 1578, 1237, 313), (312, 1236, 1578, 809), (1236, 332, 830, 1578), (808, 1579, 1236, 312), (311, 1235, 1579, 808), (1235, 331, 829, 1579), (807, 1580, 1235, 311), (310, 1234, 1580, 807), (1234, 330, 828, 1580), (806, 1581, 1234, 310), (309, 1233, 1581, 806), (1233, 329, 827, 1581), (805, 1582, 1233, 309), (308, 1232, 1582, 805), (1232, 328, 826, 1582), (804, 1583, 1232, 308), (307, 1231, 1583, 804), (1231, 327, 825, 1583), (803, 1584, 1231, 307), (306, 1230, 1584, 803), (1230, 326, 824, 1584), (802, 1585, 1230, 306), (305, 1229, 1585, 802), (1229, 325, 823, 1585), (801, 1586, 1229, 305), (304, 1228, 1586, 801), (1228, 324, 822, 1586), (800, 1587, 1228, 304), (35, 520, 1587, 800), (520, 36, 821, 1587), (798, 1588, 1227, 303), (302, 1226, 1588, 798), (1226, 322, 819, 1588), (797, 1589, 1226, 302), (301, 1225, 1589, 797), (1225, 321, 818, 1589), (796, 1590, 1225, 301), (300, 1224, 1590, 796), (1224, 320, 817, 1590), (795, 1591, 1224, 300), (299, 1223, 1591, 795), (1223, 319, 816, 1591), (794, 1592, 1223, 299), (298, 1222, 1592, 794), (1222, 318, 815, 1592), (793, 1593, 1222, 298), (297, 1221, 1593, 793), (1221, 317, 814, 1593), (792, 1594, 1221, 297), (296, 1220, 1594, 792), (1220, 316, 813, 1594), (791, 1595, 1220, 296), (295, 1219, 1595, 791), (1219, 315, 812, 1595), (790, 1596, 1219, 295), (294, 1218, 1596, 790), (1218, 314, 811, 1596), (789, 1597, 1218, 294), (293, 1217, 1597, 789), (1217, 313, 810, 1597), (788, 1598, 1217, 293), (292, 1216, 1598, 788), (1216, 312, 809, 1598), (787, 1599, 1216, 292), (291, 1215, 1599, 787), (1215, 311, 808, 1599), (786, 1600, 1215, 291), (290, 1214, 1600, 786), (1214, 310, 807, 1600), (785, 1601, 1214, 290), (289, 1213, 1601, 785), (1213, 309, 806, 1601), (784, 1602, 1213, 289), (288, 1212, 1602, 784), (1212, 308, 805, 1602), (783, 1603, 1212, 288), (287, 1211, 1603, 783), (1211, 307, 804, 1603), (782, 1604, 1211, 287), (286, 1210, 1604, 782), (1210, 306, 803, 1604), (781, 1605, 1210, 286), (285, 1209, 1605, 781), (1209, 305, 802, 1605), (780, 1606, 1209, 285), (284, 1208, 1606, 780), (1208, 304, 801, 1606), (779, 1607, 1208, 284), (34, 519, 1607, 779), (519, 35, 800, 1607), (777, 1608, 1207, 283), (282, 1206, 1608, 777), (1206, 302, 798, 1608), (776, 1609, 1206, 282), (281, 1205, 1609, 776), (1205, 301, 797, 1609), (775, 1610, 1205, 281), (280, 1204, 1610, 775), (1204, 300, 796, 1610), (774, 1611, 1204, 280), (279, 1203, 1611, 774), (1203, 299, 795, 1611), (773, 1612, 1203, 279), (278, 1202, 1612, 773), (1202, 298, 794, 1612), (772, 1613, 1202, 278), (277, 1201, 1613, 772), (1201, 297, 793, 1613), (771, 1614, 1201, 277), (276, 1200, 1614, 771), (1200, 296, 792, 1614), (770, 1615, 1200, 276), (275, 1199, 1615, 770), (1199, 295, 791, 1615), (769, 1616, 1199, 275), (274, 1198, 1616, 769), (1198, 294, 790, 1616), (768, 1617, 1198, 274), (273, 1197, 1617, 768), (1197, 293, 789, 1617), (767, 1618, 1197, 273), (272, 1196, 1618, 767), (1196, 292, 788, 1618), (766, 1619, 1196, 272), (271, 1195, 1619, 766), (1195, 291, 787, 1619), (765, 1620, 1195, 271), (270, 1194, 1620, 765), (1194, 290, 786, 1620), (764, 1621, 1194, 270), (269, 1193, 1621, 764), (1193, 289, 785, 1621), (763, 1622, 1193, 269), (268, 1192, 1622, 763), (1192, 288, 784, 1622), (762, 1623, 1192, 268), (267, 1191, 1623, 762), (1191, 287, 783, 1623), (761, 1624, 1191, 267), (266, 1190, 1624, 761), (1190, 286, 782, 1624), (760, 1625, 1190, 266), (265, 1189, 1625, 760), (1189, 285, 781, 1625), (759, 1626, 1189, 265), (264, 1188, 1626, 759), (1188, 284, 780, 1626), (758, 1627, 1188, 264), (33, 518, 1627, 758), (518, 34, 779, 1627), (756, 1628, 1187, 263), (262, 1186, 1628, 756), (1186, 282, 777, 1628), (755, 1629, 1186, 262), (261, 1185, 1629, 755), (1185, 281, 776, 1629), (754, 1630, 1185, 261), (260, 1184, 1630, 754), (1184, 280, 775, 1630), (753, 1631, 1184, 260), (259, 1183, 1631, 753), (1183, 279, 774, 1631), (752, 1632, 1183, 259), (258, 1182, 1632, 752), (1182, 278, 773, 1632), (751, 1633, 1182, 258), (257, 1181, 1633, 751), (1181, 277, 772, 1633), (750, 1634, 1181, 257), (256, 1180, 1634, 750), (1180, 276, 771, 1634), (749, 1635, 1180, 256), (255, 1179, 1635, 749), (1179, 275, 770, 1635), (748, 1636, 1179, 255), (254, 1178, 1636, 748), (1178, 274, 769, 1636), (747, 1637, 1178, 254), (253, 1177, 1637, 747), (1177, 273, 768, 1637), (746, 1638, 1177, 253), (252, 1176, 1638, 746), (1176, 272, 767, 1638), (745, 1639, 1176, 252), (251, 1175, 1639, 745), (1175, 271, 766, 1639), (744, 1640, 1175, 251), (250, 1174, 1640, 744), (1174, 270, 765, 1640), (743, 1641, 1174, 250), (249, 1173, 1641, 743), (1173, 269, 764, 1641), (742, 1642, 1173, 249), (248, 1172, 1642, 742), (1172, 268, 763, 1642), (741, 1643, 1172, 248), (247, 1171, 1643, 741), (1171, 267, 762, 1643), (740, 1644, 1171, 247), (246, 1170, 1644, 740), (1170, 266, 761, 1644), (739, 1645, 1170, 246), (245, 1169, 1645, 739), (1169, 265, 760, 1645), (738, 1646, 1169, 245), (244, 1168, 1646, 738), (1168, 264, 759, 1646), (737, 1647, 1168, 244), (32, 517, 1647, 737), (517, 33, 758, 1647), (735, 1648, 1167, 243), (242, 1166, 1648, 735), (1166, 262, 756, 1648), (734, 1649, 1166, 242), (241, 1165, 1649, 734), (1165, 261, 755, 1649), (733, 1650, 1165, 241), (240, 1164, 1650, 733), (1164, 260, 754, 1650), (732, 1651, 1164, 240), (239, 1163, 1651, 732), (1163, 259, 753, 1651), (731, 1652, 1163, 239), (238, 1162, 1652, 731), (1162, 258, 752, 1652), (730, 1653, 1162, 238), (237, 1161, 1653, 730), (1161, 257, 751, 1653), (729, 1654, 1161, 237), (236, 1160, 1654, 729), (1160, 256, 750, 1654), (728, 1655, 1160, 236), (235, 1159, 1655, 728), (1159, 255, 749, 1655), (727, 1656, 1159, 235), (234, 1158, 1656, 727), (1158, 254, 748, 1656), (726, 1657, 1158, 234), (233, 1157, 1657, 726), (1157, 253, 747, 1657), (725, 1658, 1157, 233), (232, 1156, 1658, 725), (1156, 252, 746, 1658), (724, 1659, 1156, 232), (231, 1155, 1659, 724), (1155, 251, 745, 1659), (723, 1660, 1155, 231), (230, 1154, 1660, 723), (1154, 250, 744, 1660), (722, 1661, 1154, 230), (229, 1153, 1661, 722), (1153, 249, 743, 1661), (721, 1662, 1153, 229), (228, 1152, 1662, 721), (1152, 248, 742, 1662), (720, 1663, 1152, 228), (227, 1151, 1663, 720), (1151, 247, 741, 1663), (719, 1664, 1151, 227), (226, 1150, 1664, 719), (1150, 246, 740, 1664), (718, 1665, 1150, 226), (225, 1149, 1665, 718), (1149, 245, 739, 1665), (717, 1666, 1149, 225), (224, 1148, 1666, 717), (1148, 244, 738, 1666), (716, 1667, 1148, 224), (31, 516, 1667, 716), (516, 32, 737, 1667), (714, 1668, 1147, 223), (222, 1146, 1668, 714), (1146, 242, 735, 1668), (713, 1669, 1146, 222), (221, 1145, 1669, 713), (1145, 241, 734, 1669), (712, 1670, 1145, 221), (220, 1144, 1670, 712), (1144, 240, 733, 1670), (711, 1671, 1144, 220), (219, 1143, 1671, 711), (1143, 239, 732, 1671), (710, 1672, 1143, 219), (218, 1142, 1672, 710), (1142, 238, 731, 1672), (709, 1673, 1142, 218), (217, 1141, 1673, 709), (1141, 237, 730, 1673), (708, 1674, 1141, 217), (216, 1140, 1674, 708), (1140, 236, 729, 1674), (707, 1675, 1140, 216), (215, 1139, 1675, 707), (1139, 235, 728, 1675), (706, 1676, 1139, 215), (214, 1138, 1676, 706), (1138, 234, 727, 1676), (705, 1677, 1138, 214), (213, 1137, 1677, 705), (1137, 233, 726, 1677), (704, 1678, 1137, 213), (212, 1136, 1678, 704), (1136, 232, 725, 1678), (703, 1679, 1136, 212), (211, 1135, 1679, 703), (1135, 231, 724, 1679), (702, 1680, 1135, 211), (210, 1134, 1680, 702), (1134, 230, 723, 1680), (701, 1681, 1134, 210), (209, 1133, 1681, 701), (1133, 229, 722, 1681), (700, 1682, 1133, 209), (208, 1132, 1682, 700), (1132, 228, 721, 1682), (699, 1683, 1132, 208), (207, 1131, 1683, 699), (1131, 227, 720, 1683), (698, 1684, 1131, 207), (206, 1130, 1684, 698), (1130, 226, 719, 1684), (697, 1685, 1130, 206), (205, 1129, 1685, 697), (1129, 225, 718, 1685), (696, 1686, 1129, 205), (204, 1128, 1686, 696), (1128, 224, 717, 1686), (695, 1687, 1128, 204), (30, 515, 1687, 695), (515, 31, 716, 1687), (693, 1688, 1127, 203), (202, 1126, 1688, 693), (1126, 222, 714, 1688), (692, 1689, 1126, 202), (201, 1125, 1689, 692), (1125, 221, 713, 1689), (691, 1690, 1125, 201), (200, 1124, 1690, 691), (1124, 220, 712, 1690), (690, 1691, 1124, 200), (199, 1123, 1691, 690), (1123, 219, 711, 1691), (689, 1692, 1123, 199), (198, 1122, 1692, 689), (1122, 218, 710, 1692), (688, 1693, 1122, 198), (197, 1121, 1693, 688), (1121, 217, 709, 1693), (687, 1694, 1121, 197), (196, 1120, 1694, 687), (1120, 216, 708, 1694), (686, 1695, 1120, 196), (195, 1119, 1695, 686), (1119, 215, 707, 1695), (685, 1696, 1119, 195), (194, 1118, 1696, 685), (1118, 214, 706, 1696), (684, 1697, 1118, 194), (193, 1117, 1697, 684), (1117, 213, 705, 1697), (683, 1698, 1117, 193), (192, 1116, 1698, 683), (1116, 212, 704, 1698), (682, 1699, 1116, 192), (191, 1115, 1699, 682), (1115, 211, 703, 1699), (681, 1700, 1115, 191), (190, 1114, 1700, 681), (1114, 210, 702, 1700), (680, 1701, 1114, 190), (189, 1113, 1701, 680), (1113, 209, 701, 1701), (679, 1702, 1113, 189), (188, 1112, 1702, 679), (1112, 208, 700, 1702), (678, 1703, 1112, 188), (187, 1111, 1703, 678), (1111, 207, 699, 1703), (677, 1704, 1111, 187), (186, 1110, 1704, 677), (1110, 206, 698, 1704), (676, 1705, 1110, 186), (185, 1109, 1705, 676), (1109, 205, 697, 1705), (675, 1706, 1109, 185), (184, 1108, 1706, 675), (1108, 204, 696, 1706), (674, 1707, 1108, 184), (29, 514, 1707, 674), (514, 30, 695, 1707), (672, 1708, 1107, 183), (182, 1106, 1708, 672), (1106, 202, 693, 1708), (671, 1709, 1106, 182), (181, 1105, 1709, 671), (1105, 201, 692, 1709), (670, 1710, 1105, 181), (180, 1104, 1710, 670), (1104, 200, 691, 1710), (669, 1711, 1104, 180), (179, 1103, 1711, 669), (1103, 199, 690, 1711), (668, 1712, 1103, 179), (178, 1102, 1712, 668), (1102, 198, 689, 1712), (667, 1713, 1102, 178), (177, 1101, 1713, 667), (1101, 197, 688, 1713), (666, 1714, 1101, 177), (176, 1100, 1714, 666), (1100, 196, 687, 1714), (665, 1715, 1100, 176), (175, 1099, 1715, 665), (1099, 195, 686, 1715), (664, 1716, 1099, 175), (174, 1098, 1716, 664), (1098, 194, 685, 1716), (663, 1717, 1098, 174), (173, 1097, 1717, 663), (1097, 193, 684, 1717), (662, 1718, 1097, 173), (172, 1096, 1718, 662), (1096, 192, 683, 1718), (661, 1719, 1096, 172), (171, 1095, 1719, 661), (1095, 191, 682, 1719), (660, 1720, 1095, 171), (170, 1094, 1720, 660), (1094, 190, 681, 1720), (659, 1721, 1094, 170), (169, 1093, 1721, 659), (1093, 189, 680, 1721), (658, 1722, 1093, 169), (168, 1092, 1722, 658), (1092, 188, 679, 1722), (657, 1723, 1092, 168), (167, 1091, 1723, 657), (1091, 187, 678, 1723), (656, 1724, 1091, 167), (166, 1090, 1724, 656), (1090, 186, 677, 1724), (655, 1725, 1090, 166), (165, 1089, 1725, 655), (1089, 185, 676, 1725), (654, 1726, 1089, 165), (164, 1088, 1726, 654), (1088, 184, 675, 1726), (653, 1727, 1088, 164), (28, 513, 1727, 653), (513, 29, 674, 1727), (651, 1728, 1087, 163), (162, 1086, 1728, 651), (1086, 182, 672, 1728), (650, 1729, 1086, 162), (161, 1085, 1729, 650), (1085, 181, 671, 1729), (649, 1730, 1085, 161), (160, 1084, 1730, 649), (1084, 180, 670, 1730), (648, 1731, 1084, 160), (159, 1083, 1731, 648), (1083, 179, 669, 1731), (647, 1732, 1083, 159), (158, 1082, 1732, 647), (1082, 178, 668, 1732), (646, 1733, 1082, 158), (157, 1081, 1733, 646), (1081, 177, 667, 1733), (645, 1734, 1081, 157), (156, 1080, 1734, 645), (1080, 176, 666, 1734), (644, 1735, 1080, 156), (155, 1079, 1735, 644), (1079, 175, 665, 1735), (643, 1736, 1079, 155), (154, 1078, 1736, 643), (1078, 174, 664, 1736), (642, 1737, 1078, 154), (153, 1077, 1737, 642), (1077, 173, 663, 1737), (641, 1738, 1077, 153), (152, 1076, 1738, 641), (1076, 172, 662, 1738), (640, 1739, 1076, 152), (151, 1075, 1739, 640), (1075, 171, 661, 1739), (639, 1740, 1075, 151), (150, 1074, 1740, 639), (1074, 170, 660, 1740), (638, 1741, 1074, 150), (149, 1073, 1741, 638), (1073, 169, 659, 1741), (637, 1742, 1073, 149), (148, 1072, 1742, 637), (1072, 168, 658, 1742), (636, 1743, 1072, 148), (147, 1071, 1743, 636), (1071, 167, 657, 1743), (635, 1744, 1071, 147), (146, 1070, 1744, 635), (1070, 166, 656, 1744), (634, 1745, 1070, 146), (145, 1069, 1745, 634), (1069, 165, 655, 1745), (633, 1746, 1069, 145), (144, 1068, 1746, 633), (1068, 164, 654, 1746), (632, 1747, 1068, 144), (27, 512, 1747, 632), (512, 28, 653, 1747), (630, 1748, 1067, 143), (142, 1066, 1748, 630), (1066, 162, 651, 1748), (629, 1749, 1066, 142), (141, 1065, 1749, 629), (1065, 161, 650, 1749), (628, 1750, 1065, 141), (140, 1064, 1750, 628), (1064, 160, 649, 1750), (627, 1751, 1064, 140), (139, 1063, 1751, 627), (1063, 159, 648, 1751), (626, 1752, 1063, 139), (138, 1062, 1752, 626), (1062, 158, 647, 1752), (625, 1753, 1062, 138), (137, 1061, 1753, 625), (1061, 157, 646, 1753), (624, 1754, 1061, 137), (136, 1060, 1754, 624), (1060, 156, 645, 1754), (623, 1755, 1060, 136), (135, 1059, 1755, 623), (1059, 155, 644, 1755), (622, 1756, 1059, 135), (134, 1058, 1756, 622), (1058, 154, 643, 1756), (621, 1757, 1058, 134), (133, 1057, 1757, 621), (1057, 153, 642, 1757), (620, 1758, 1057, 133), (132, 1056, 1758, 620), (1056, 152, 641, 1758), (619, 1759, 1056, 132), (131, 1055, 1759, 619), (1055, 151, 640, 1759), (618, 1760, 1055, 131), (130, 1054, 1760, 618), (1054, 150, 639, 1760), (617, 1761, 1054, 130), (129, 1053, 1761, 617), (1053, 149, 638, 1761), (616, 1762, 1053, 129), (128, 1052, 1762, 616), (1052, 148, 637, 1762), (615, 1763, 1052, 128), (127, 1051, 1763, 615), (1051, 147, 636, 1763), (614, 1764, 1051, 127), (126, 1050, 1764, 614), (1050, 146, 635, 1764), (613, 1765, 1050, 126), (125, 1049, 1765, 613), (1049, 145, 634, 1765), (612, 1766, 1049, 125), (124, 1048, 1766, 612), (1048, 144, 633, 1766), (611, 1767, 1048, 124), (26, 511, 1767, 611), (511, 27, 632, 1767), (609, 1768, 1047, 123), (122, 1046, 1768, 609), (1046, 142, 630, 1768), (608, 1769, 1046, 122), (121, 1045, 1769, 608), (1045, 141, 629, 1769), (607, 1770, 1045, 121), (120, 1044, 1770, 607), (1044, 140, 628, 1770), (606, 1771, 1044, 120), (119, 1043, 1771, 606), (1043, 139, 627, 1771), (605, 1772, 1043, 119), (118, 1042, 1772, 605), (1042, 138, 626, 1772), (604, 1773, 1042, 118), (117, 1041, 1773, 604), (1041, 137, 625, 1773), (603, 1774, 1041, 117), (116, 1040, 1774, 603), (1040, 136, 624, 1774), (602, 1775, 1040, 116), (115, 1039, 1775, 602), (1039, 135, 623, 1775), (601, 1776, 1039, 115), (114, 1038, 1776, 601), (1038, 134, 622, 1776), (600, 1777, 1038, 114), (113, 1037, 1777, 600), (1037, 133, 621, 1777), (599, 1778, 1037, 113), (112, 1036, 1778, 599), (1036, 132, 620, 1778), (598, 1779, 1036, 112), (111, 1035, 1779, 598), (1035, 131, 619, 1779), (597, 1780, 1035, 111), (110, 1034, 1780, 597), (1034, 130, 618, 1780), (596, 1781, 1034, 110), (109, 1033, 1781, 596), (1033, 129, 617, 1781), (595, 1782, 1033, 109), (108, 1032, 1782, 595), (1032, 128, 616, 1782), (594, 1783, 1032, 108), (107, 1031, 1783, 594), (1031, 127, 615, 1783), (593, 1784, 1031, 107), (106, 1030, 1784, 593), (1030, 126, 614, 1784), (592, 1785, 1030, 106), (105, 1029, 1785, 592), (1029, 125, 613, 1785), (591, 1786, 1029, 105), (104, 1028, 1786, 591), (1028, 124, 612, 1786), (590, 1787, 1028, 104), (25, 510, 1787, 590), (510, 26, 611, 1787), (588, 1788, 1027, 103), (102, 1026, 1788, 588), (1026, 122, 609, 1788), (587, 1789, 1026, 102), (101, 1025, 1789, 587), (1025, 121, 608, 1789), (586, 1790, 1025, 101), (100, 1024, 1790, 586), (1024, 120, 607, 1790), (585, 1791, 1024, 100), (99, 1023, 1791, 585), (1023, 119, 606, 1791), (584, 1792, 1023, 99), (98, 1022, 1792, 584), (1022, 118, 605, 1792), (583, 1793, 1022, 98), (97, 1021, 1793, 583), (1021, 117, 604, 1793), (582, 1794, 1021, 97), (96, 1020, 1794, 582), (1020, 116, 603, 1794), (581, 1795, 1020, 96), (95, 1019, 1795, 581), (1019, 115, 602, 1795), (580, 1796, 1019, 95), (94, 1018, 1796, 580), (1018, 114, 601, 1796), (579, 1797, 1018, 94), (93, 1017, 1797, 579), (1017, 113, 600, 1797), (578, 1798, 1017, 93), (92, 1016, 1798, 578), (1016, 112, 599, 1798), (577, 1799, 1016, 92), (91, 1015, 1799, 577), (1015, 111, 598, 1799), (576, 1800, 1015, 91), (90, 1014, 1800, 576), (1014, 110, 597, 1800), (575, 1801, 1014, 90), (89, 1013, 1801, 575), (1013, 109, 596, 1801), (574, 1802, 1013, 89), (88, 1012, 1802, 574), (1012, 108, 595, 1802), (573, 1803, 1012, 88), (87, 1011, 1803, 573), (1011, 107, 594, 1803), (572, 1804, 1011, 87), (86, 1010, 1804, 572), (1010, 106, 593, 1804), (571, 1805, 1010, 86), (85, 1009, 1805, 571), (1009, 105, 592, 1805), (570, 1806, 1009, 85), (84, 1008, 1806, 570), (1008, 104, 591, 1806), (569, 1807, 1008, 84), (24, 509, 1807, 569), (509, 25, 590, 1807), (489, 1808, 1007, 4), (5, 1006, 1808, 489), (1006, 102, 588, 1808), (490, 1809, 1006, 5), (6, 1005, 1809, 490), (1005, 101, 587, 1809), (491, 1810, 1005, 6), (7, 1004, 1810, 491), (1004, 100, 586, 1810), (492, 1811, 1004, 7), (8, 1003, 1811, 492), (1003, 99, 585, 1811), (493, 1812, 1003, 8), (9, 1002, 1812, 493), (1002, 98, 584, 1812), (494, 1813, 1002, 9), (10, 1001, 1813, 494), (1001, 97, 583, 1813), (495, 1814, 1001, 10), (11, 1000, 1814, 495), (1000, 96, 582, 1814), (496, 1815, 1000, 11), (12, 999, 1815, 496), (999, 95, 581, 1815), (497, 1816, 999, 12), (13, 998, 1816, 497), (998, 94, 580, 1816), (498, 1817, 998, 13), (14, 997, 1817, 498), (997, 93, 579, 1817), (499, 1818, 997, 14), (15, 996, 1818, 499), (996, 92, 578, 1818), (500, 1819, 996, 15), (16, 995, 1819, 500), (995, 91, 577, 1819), (501, 1820, 995, 16), (17, 994, 1820, 501), (994, 90, 576, 1820), (502, 1821, 994, 17), (18, 993, 1821, 502), (993, 89, 575, 1821), (503, 1822, 993, 18), (19, 992, 1822, 503), (992, 88, 574, 1822), (504, 1823, 992, 19), (20, 991, 1823, 504), (991, 87, 573, 1823), (505, 1824, 991, 20), (21, 990, 1824, 505), (990, 86, 572, 1824), (506, 1825, 990, 21), (22, 989, 1825, 506), (989, 85, 571, 1825), (507, 1826, 989, 22), (23, 988, 1826, 507), (988, 84, 570, 1826), (484, 1827, 988, 23), (0, 508, 1827, 484), (508, 24, 569, 1827), (946, 1828, 549, 65), (463, 1387, 1828, 946), (1387, 483, 967, 1828), (925, 1829, 550, 66), (443, 1367, 1829, 925), (1367, 463, 946, 1829), (904, 1830, 551, 67), (423, 1347, 1830, 904), (1347, 443, 925, 1830), (883, 1831, 552, 68), (403, 1327, 1831, 883), (1327, 423, 904, 1831), (862, 1832, 553, 69), (383, 1307, 1832, 862), (1307, 403, 883, 1832), (841, 1833, 554, 70), (363, 1287, 1833, 841), (1287, 383, 862, 1833), (820, 1834, 555, 71), (343, 1267, 1834, 820), (1267, 363, 841, 1834), (799, 1835, 556, 72), (323, 1247, 1835, 799), (1247, 343, 820, 1835), (778, 1836, 557, 73), (303, 1227, 1836, 778), (1227, 323, 799, 1836), (757, 1837, 558, 74), (283, 1207, 1837, 757), (1207, 303, 778, 1837), (736, 1838, 559, 75), (263, 1187, 1838, 736), (1187, 283, 757, 1838), (715, 1839, 560, 76), (243, 1167, 1839, 715), (1167, 263, 736, 1839), (694, 1840, 561, 77), (223, 1147, 1840, 694), (1147, 243, 715, 1840), (673, 1841, 562, 78), (203, 1127, 1841, 673), (1127, 223, 694, 1841), (652, 1842, 563, 79), (183, 1107, 1842, 652), (1107, 203, 673, 1842), (631, 1843, 564, 80), (163, 1087, 1843, 631), (1087, 183, 652, 1843), (610, 1844, 565, 81), (143, 1067, 1844, 610), (1067, 163, 631, 1844), (589, 1845, 566, 82), (123, 1047, 1845, 589), (1047, 143, 610, 1845), (568, 1846, 567, 83), (103, 1027, 1846, 568), (1027, 123, 589, 1846), (488, 1847, 487, 2), (4, 1007, 1847, 488), (1007, 103, 568, 1847), (967, 1848, 548, 64), (483, 1407, 1848, 967), (1407, 63, 486, 1848)])
me_plane_001.use_remesh_preserve_volume = False
me_plane_001.use_remesh_preserve_attributes = False
me_plane_001.use_mirror_vertex_groups = False
me_plane_001.update()

# ---- objects
ob_plane_001 = bpy.data.objects.new('Plane.001', me_plane_001)
ob_lamp = bpy.data.objects.new('Lamp', light_lamp)
ob_camera = bpy.data.objects.new('Camera', cam_camera)

# ---- transforms, parenting, visibility, modifiers, constraints
ob_plane_001.location = (0.0, 0.0, 0.0)
ob_plane_001.scale = (7.001, 7.001, 7.001)
ob_plane_001.lineart.crease_threshold = 0.0
_vg = ob_plane_001.vertex_groups.new(name='Mountains')
_m = ob_plane_001.modifiers.new('Subsurf', 'SUBSURF')
_m.uv_smooth = 'PRESERVE_CORNERS'
_m.quality = 2
_m.show_only_control_edges = False
ob_lamp.location = (4.076, 1.005, 5.904)
ob_lamp.rotation_euler = (0.6503, 0.05522, 1.866)
ob_lamp.lock_rotations_4d = False
ob_lamp.empty_display_type = 'ARROWS'
ob_lamp.color = (0.0, 0.0, 0.0, 0.0)
ob_lamp.lineart.crease_threshold = 0.0
ob_camera.location = (7.481, -6.508, 5.344)
ob_camera.rotation_euler = (1.109, 0.0, 0.8149)
ob_camera.lock_rotations_4d = False
ob_camera.empty_display_type = 'ARROWS'
ob_camera.color = (0.0, 0.0, 0.0, 0.0)
ob_camera.display_type = 'WIRE'
ob_camera.lineart.crease_threshold = 0.0

# ---- collection membership
col_collection_1.objects.link(ob_plane_001)
col_collection_1.objects.link(ob_lamp)
col_collection_1.objects.link(ob_camera)

# ---- scene / render settings (as saved in the file)
scene.camera = ob_camera
scene.frame_start = 1; scene.frame_end = 250; scene.frame_set(1)
scene.render.engine = 'CYCLES'
scene.render.resolution_percentage = 50
scene.render.dither_intensity = 0.0
scene.cycles.use_denoising = False
scene.cycles.samples = 128
scene.cycles.sampling_pattern = 'TABULATED_SOBOL'
scene.cycles.use_adaptive_sampling = False
scene.cycles.use_light_tree = False
scene.cycles.blur_glossy = 0.0
scene.cycles.sample_clamp_indirect = 0.0
scene.view_settings.view_transform = 'Standard'
bpy.context.view_layer.update()
